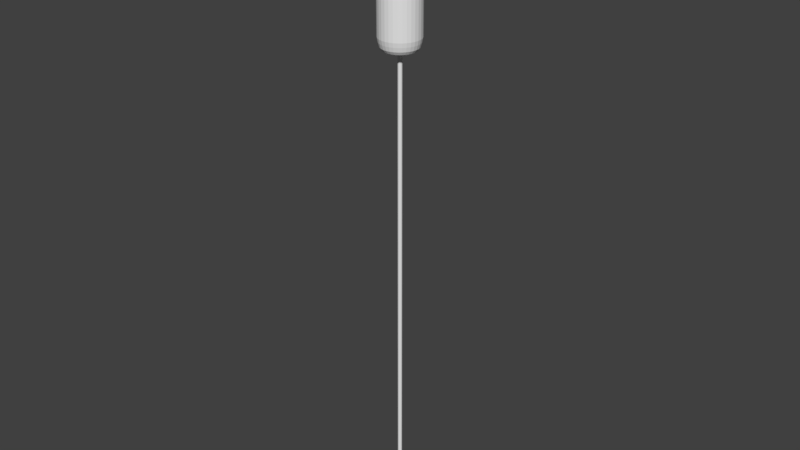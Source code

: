 # Source: light_bulbV4_longer_rigged.blend  (saved by Blender 2.79.0; exported with 4.5.12 LTS)
import bpy
from mathutils import Matrix  # noqa: F401  (used for matrix-valued properties, if any)

bpy.ops.wm.read_factory_settings(use_empty=True)
scene = bpy.context.scene
scene.name = 'Scene'

# ---- collections
col_collection_1 = bpy.data.collections.new('Collection 1'); scene.collection.children.link(col_collection_1)

# ---- world
world_world = bpy.data.worlds.new('World'); scene.world = world_world
world_world.color = (0.05088, 0.05088, 0.05088)
world_world.use_sun_shadow = False
world_world.sun_shadow_jitter_overblur = 0.0
world_world.cycles.sampling_method = 'MANUAL'

# ---- meshes
me_cylinder_001 = bpy.data.meshes.new('Cylinder.001')
me_cylinder_001.from_pydata([(0.0, 1.0, -1.0), (0.0, 1.0, 1.0), (0.1951, 0.9808, -1.0), (0.1951, 0.9808, 1.0), (0.3827, 0.9239, -1.0), (0.3827, 0.9239, 1.0), (0.5556, 0.8315, -1.0), (0.5556, 0.8315, 1.0), (0.7071, 0.7071, -1.0), (0.7071, 0.7071, 1.0), (0.8315, 0.5556, -1.0), (0.8315, 0.5556, 1.0), (0.9239, 0.3827, -1.0), (0.9239, 0.3827, 1.0), (0.9808, 0.1951, -1.0), (0.9808, 0.1951, 1.0), (1.0, 7.55e-08, -1.0), (1.0, 7.55e-08, 1.0), (0.9808, -0.1951, -1.0), (0.9808, -0.1951, 1.0), (0.9239, -0.3827, -1.0), (0.9239, -0.3827, 1.0), (0.8315, -0.5556, -1.0), (0.8315, -0.5556, 1.0), (0.7071, -0.7071, -1.0), (0.7071, -0.7071, 1.0), (0.5556, -0.8315, -1.0), (0.5556, -0.8315, 1.0), (0.3827, -0.9239, -1.0), (0.3827, -0.9239, 1.0), (0.1951, -0.9808, -1.0), (0.1951, -0.9808, 1.0), (-3.258e-07, -1.0, -1.0), (-3.258e-07, -1.0, 1.0), (-0.1951, -0.9808, -1.0), (-0.1951, -0.9808, 1.0), (-0.3827, -0.9239, -1.0), (-0.3827, -0.9239, 1.0), (-0.5556, -0.8315, -1.0), (-0.5556, -0.8315, 1.0), (-0.7071, -0.7071, -1.0), (-0.7071, -0.7071, 1.0), (-0.8315, -0.5556, -1.0), (-0.8315, -0.5556, 1.0), (-0.9239, -0.3827, -1.0), (-0.9239, -0.3827, 1.0), (-0.9808, -0.1951, -1.0), (-0.9808, -0.1951, 1.0), (-1.0, 9.656e-07, -1.0), (-1.0, 9.656e-07, 1.0), (-0.9808, 0.1951, -1.0), (-0.9808, 0.1951, 1.0), (-0.9239, 0.3827, -1.0), (-0.9239, 0.3827, 1.0), (-0.8315, 0.5556, -1.0), (-0.8315, 0.5556, 1.0), (-0.7071, 0.7071, -1.0), (-0.7071, 0.7071, 1.0), (-0.5556, 0.8315, -1.0), (-0.5556, 0.8315, 1.0), (-0.3827, 0.9239, -1.0), (-0.3827, 0.9239, 1.0), (-0.1951, 0.9808, -1.0), (-0.1951, 0.9808, 1.0), (6.117e-09, 0.9648, -1.21), (0.1882, 0.9462, -1.21), (0.3692, 0.8913, -1.21), (0.536, 0.8022, -1.21), (0.6822, 0.6822, -1.21), (0.8022, 0.536, -1.21), (0.8913, 0.3692, -1.21), (0.9462, 0.1882, -1.21), (0.9648, 7.995e-08, -1.21), (0.9462, -0.1882, -1.21), (0.8913, -0.3692, -1.21), (0.8022, -0.536, -1.21), (0.6822, -0.6822, -1.21), (0.536, -0.8022, -1.21), (0.3692, -0.8913, -1.21), (0.1882, -0.9462, -1.21), (-3.082e-07, -0.9648, -1.21), (-0.1882, -0.9462, -1.21), (-0.3692, -0.8913, -1.21), (-0.536, -0.8022, -1.21), (-0.6822, -0.6822, -1.21), (-0.8022, -0.536, -1.21), (-0.8913, -0.3692, -1.21), (-0.9462, -0.1882, -1.21), (-0.9648, 9.387e-07, -1.21), (-0.9462, 0.1882, -1.21), (-0.8913, 0.3692, -1.21), (-0.8022, 0.536, -1.21), (-0.6822, 0.6822, -1.21), (-0.536, 0.8022, -1.21), (-0.3692, 0.8913, -1.21), (-0.1882, 0.9462, -1.21), (1.148e-08, 0.9076, -1.42), (0.1771, 0.8902, -1.42), (0.3473, 0.8385, -1.42), (0.5042, 0.7547, -1.42), (0.6418, 0.6418, -1.42), (0.7547, 0.5042, -1.42), (0.8385, 0.3473, -1.42), (0.8902, 0.1771, -1.42), (0.9076, 9.393e-08, -1.42), (0.8902, -0.1771, -1.42), (0.8385, -0.3473, -1.42), (0.7547, -0.5042, -1.42), (0.6418, -0.6418, -1.42), (0.5042, -0.7547, -1.42), (0.3473, -0.8385, -1.42), (0.1771, -0.8902, -1.42), (-2.843e-07, -0.9076, -1.42), (-0.1771, -0.8902, -1.42), (-0.3473, -0.8385, -1.42), (-0.5043, -0.7547, -1.42), (-0.6418, -0.6418, -1.42), (-0.7547, -0.5042, -1.42), (-0.8385, -0.3473, -1.42), (-0.8902, -0.1771, -1.42), (-0.9076, 9.018e-07, -1.42), (-0.8902, 0.1771, -1.42), (-0.8385, 0.3473, -1.42), (-0.7547, 0.5043, -1.42), (-0.6418, 0.6418, -1.42), (-0.5042, 0.7547, -1.42), (-0.3473, 0.8385, -1.42), (-0.1771, 0.8902, -1.42), (2.529e-08, 0.8005, -1.568), (0.1562, 0.7851, -1.568), (0.3063, 0.7395, -1.568), (0.4447, 0.6656, -1.568), (0.566, 0.566, -1.568), (0.6656, 0.4447, -1.568), (0.7395, 0.3063, -1.568), (0.7851, 0.1562, -1.568), (0.8005, 1.204e-07, -1.568), (0.7851, -0.1562, -1.568), (0.7395, -0.3063, -1.568), (0.6656, -0.4447, -1.568), (0.566, -0.566, -1.568), (0.4447, -0.6656, -1.568), (0.3063, -0.7395, -1.568), (0.1562, -0.7851, -1.568), (-2.355e-07, -0.8005, -1.568), (-0.1562, -0.7851, -1.568), (-0.3063, -0.7395, -1.568), (-0.4447, -0.6656, -1.568), (-0.566, -0.566, -1.568), (-0.6656, -0.4447, -1.568), (-0.7395, -0.3063, -1.568), (-0.7851, -0.1562, -1.568), (-0.8005, 8.329e-07, -1.568), (-0.7851, 0.1562, -1.568), (-0.7395, 0.3063, -1.568), (-0.6656, 0.4447, -1.568), (-0.566, 0.566, -1.568), (-0.4447, 0.6656, -1.568), (-0.3063, 0.7395, -1.568), (-0.1562, 0.7851, -1.568), (4.497e-08, 0.5969, -1.667), (0.1165, 0.5855, -1.667), (0.2284, 0.5515, -1.667), (0.3316, 0.4963, -1.667), (0.4221, 0.4221, -1.667), (0.4963, 0.3316, -1.667), (0.5515, 0.2284, -1.667), (0.5855, 0.1165, -1.667), (0.5969, 1.679e-07, -1.667), (0.5855, -0.1165, -1.667), (0.5515, -0.2284, -1.667), (0.4963, -0.3316, -1.667), (0.4221, -0.4221, -1.667), (0.3316, -0.4963, -1.667), (0.2284, -0.5515, -1.667), (0.1165, -0.5855, -1.667), (-1.495e-07, -0.5969, -1.667), (-0.1165, -0.5855, -1.667), (-0.2284, -0.5515, -1.667), (-0.3316, -0.4963, -1.667), (-0.4221, -0.4221, -1.667), (-0.4963, -0.3316, -1.667), (-0.5515, -0.2284, -1.667), (-0.5855, -0.1165, -1.667), (-0.5969, 6.993e-07, -1.667), (-0.5855, 0.1165, -1.667), (-0.5515, 0.2284, -1.667), (-0.4963, 0.3316, -1.667), (-0.4221, 0.4221, -1.667), (-0.3316, 0.4963, -1.667), (-0.2284, 0.5515, -1.667), (-0.1165, 0.5855, -1.667), (7.912e-08, 0.3249, -1.741), (0.06339, 0.3187, -1.741), (0.1243, 0.3002, -1.741), (0.1805, 0.2702, -1.741), (0.2298, 0.2298, -1.741), (0.2702, 0.1805, -1.741), (0.3002, 0.1243, -1.741), (0.3187, 0.06339, -1.741), (0.3249, 2.247e-07, -1.741), (0.3187, -0.06339, -1.741), (0.3002, -0.1243, -1.741), (0.2702, -0.1805, -1.741), (0.2298, -0.2298, -1.741), (0.1805, -0.2702, -1.741), (0.1243, -0.3002, -1.741), (0.06339, -0.3187, -1.741), (-2.676e-08, -0.3249, -1.741), (-0.06339, -0.3187, -1.741), (-0.1243, -0.3002, -1.741), (-0.1805, -0.2702, -1.741), (-0.2298, -0.2298, -1.741), (-0.2702, -0.1805, -1.741), (-0.3002, -0.1243, -1.741), (-0.3187, -0.06339, -1.741), (-0.3249, 5.139e-07, -1.741), (-0.3187, 0.06339, -1.741), (-0.3002, 0.1243, -1.741), (-0.2702, 0.1805, -1.741), (-0.2298, 0.2298, -1.741), (-0.1805, 0.2702, -1.741), (-0.1243, 0.3002, -1.741), (-0.06339, 0.3187, -1.741)], [], [(0, 1, 3, 2), (2, 3, 5, 4), (4, 5, 7, 6), (6, 7, 9, 8), (8, 9, 11, 10), (10, 11, 13, 12), (12, 13, 15, 14), (14, 15, 17, 16), (16, 17, 19, 18), (18, 19, 21, 20), (20, 21, 23, 22), (22, 23, 25, 24), (24, 25, 27, 26), (26, 27, 29, 28), (28, 29, 31, 30), (30, 31, 33, 32), (32, 33, 35, 34), (34, 35, 37, 36), (36, 37, 39, 38), (38, 39, 41, 40), (40, 41, 43, 42), (42, 43, 45, 44), (44, 45, 47, 46), (46, 47, 49, 48), (48, 49, 51, 50), (50, 51, 53, 52), (52, 53, 55, 54), (54, 55, 57, 56), (56, 57, 59, 58), (58, 59, 61, 60), (60, 61, 63, 62), (62, 63, 1, 0), (10, 12, 70, 69), (91, 92, 124, 123), (28, 30, 79, 78), (46, 48, 88, 87), (2, 4, 66, 65), (20, 22, 75, 74), (38, 40, 84, 83), (56, 58, 93, 92), (12, 14, 71, 70), (30, 32, 80, 79), (48, 50, 89, 88), (4, 6, 67, 66), (22, 24, 76, 75), (40, 42, 85, 84), (58, 60, 94, 93), (14, 16, 72, 71), (32, 34, 81, 80), (50, 52, 90, 89), (6, 8, 68, 67), (24, 26, 77, 76), (42, 44, 86, 85), (60, 62, 95, 94), (16, 18, 73, 72), (34, 36, 82, 81), (52, 54, 91, 90), (8, 10, 69, 68), (26, 28, 78, 77), (44, 46, 87, 86), (0, 2, 65, 64), (62, 0, 64, 95), (18, 20, 74, 73), (36, 38, 83, 82), (54, 56, 92, 91), (126, 127, 159, 158), (78, 79, 111, 110), (65, 66, 98, 97), (92, 93, 125, 124), (79, 80, 112, 111), (66, 67, 99, 98), (93, 94, 126, 125), (80, 81, 113, 112), (67, 68, 100, 99), (94, 95, 127, 126), (81, 82, 114, 113), (68, 69, 101, 100), (95, 64, 96, 127), (82, 83, 115, 114), (69, 70, 102, 101), (83, 84, 116, 115), (70, 71, 103, 102), (84, 85, 117, 116), (71, 72, 104, 103), (85, 86, 118, 117), (72, 73, 105, 104), (86, 87, 119, 118), (73, 74, 106, 105), (87, 88, 120, 119), (74, 75, 107, 106), (88, 89, 121, 120), (75, 76, 108, 107), (89, 90, 122, 121), (76, 77, 109, 108), (90, 91, 123, 122), (77, 78, 110, 109), (64, 65, 97, 96), (148, 149, 181, 180), (113, 114, 146, 145), (100, 101, 133, 132), (127, 96, 128, 159), (114, 115, 147, 146), (101, 102, 134, 133), (115, 116, 148, 147), (102, 103, 135, 134), (116, 117, 149, 148), (103, 104, 136, 135), (117, 118, 150, 149), (104, 105, 137, 136), (118, 119, 151, 150), (105, 106, 138, 137), (119, 120, 152, 151), (106, 107, 139, 138), (120, 121, 153, 152), (107, 108, 140, 139), (121, 122, 154, 153), (108, 109, 141, 140), (122, 123, 155, 154), (109, 110, 142, 141), (96, 97, 129, 128), (123, 124, 156, 155), (110, 111, 143, 142), (97, 98, 130, 129), (124, 125, 157, 156), (111, 112, 144, 143), (98, 99, 131, 130), (125, 126, 158, 157), (112, 113, 145, 144), (99, 100, 132, 131), (183, 184, 216, 215), (135, 136, 168, 167), (149, 150, 182, 181), (136, 137, 169, 168), (150, 151, 183, 182), (137, 138, 170, 169), (151, 152, 184, 183), (138, 139, 171, 170), (152, 153, 185, 184), (139, 140, 172, 171), (153, 154, 186, 185), (140, 141, 173, 172), (154, 155, 187, 186), (141, 142, 174, 173), (128, 129, 161, 160), (155, 156, 188, 187), (142, 143, 175, 174), (129, 130, 162, 161), (156, 157, 189, 188), (143, 144, 176, 175), (130, 131, 163, 162), (157, 158, 190, 189), (144, 145, 177, 176), (131, 132, 164, 163), (158, 159, 191, 190), (145, 146, 178, 177), (132, 133, 165, 164), (159, 128, 160, 191), (146, 147, 179, 178), (133, 134, 166, 165), (147, 148, 180, 179), (134, 135, 167, 166), (192, 193, 194, 195, 196, 197, 198, 199, 200, 201, 202, 203, 204, 205, 206, 207, 208, 209, 210, 211, 212, 213, 214, 215, 216, 217, 218, 219, 220, 221, 222, 223), (170, 171, 203, 202), (184, 185, 217, 216), (171, 172, 204, 203), (185, 186, 218, 217), (172, 173, 205, 204), (186, 187, 219, 218), (173, 174, 206, 205), (160, 161, 193, 192), (187, 188, 220, 219), (174, 175, 207, 206), (161, 162, 194, 193), (188, 189, 221, 220), (175, 176, 208, 207), (162, 163, 195, 194), (189, 190, 222, 221), (176, 177, 209, 208), (163, 164, 196, 195), (190, 191, 223, 222), (177, 178, 210, 209), (164, 165, 197, 196), (191, 160, 192, 223), (178, 179, 211, 210), (165, 166, 198, 197), (179, 180, 212, 211), (166, 167, 199, 198), (180, 181, 213, 212), (167, 168, 200, 199), (181, 182, 214, 213), (168, 169, 201, 200), (182, 183, 215, 214), (169, 170, 202, 201)])
me_cylinder_001.materials.append(None)
me_cylinder_001.use_remesh_preserve_volume = False
me_cylinder_001.use_remesh_preserve_attributes = False
me_cylinder_001.use_mirror_vertex_groups = False
me_cylinder_001.update()
me_circle_001 = bpy.data.meshes.new('Circle.001')
me_circle_001.from_pydata([(0.0, -0.2906, 0.0), (-0.9511, -0.9816, 0.0), (-0.5878, -2.1, 0.0), (0.5878, -2.1, 0.0), (0.9511, -0.9816, 0.0)], [(1, 0), (2, 1), (3, 2), (4, 3), (0, 4)], [])
me_circle_001.materials.append(None)
me_circle_001.materials.append(None)
me_circle_001.use_remesh_preserve_volume = False
me_circle_001.use_remesh_preserve_attributes = False
me_circle_001.use_mirror_vertex_groups = False
me_circle_001.update()
me_cube_001 = bpy.data.meshes.new('Cube.001')
me_cube_001.from_pydata([(-0.9461, -0.4734, -4.072), (-0.2315, -0.4734, 2.281), (-0.9461, 0.4744, -4.072), (-0.9461, 0.4744, 3.001), (0.9461, -0.4734, -4.072), (0.2315, -0.4734, 2.281), (0.9461, 0.4744, -4.072), (0.9461, 0.4744, 3.001), (-0.2315, -0.4734, 1.72), (-0.9461, 0.4744, 1.0), (0.9461, 0.4744, 1.0), (0.2315, -0.4734, 1.72), (-0.2912, -0.2912, 3.001), (-0.2912, 0.2912, 3.001), (0.2912, -0.2912, 3.001), (0.2912, 0.2912, 3.001), (-0.2912, -0.2912, 5.625), (-0.2912, 0.2912, 5.625), (0.2912, -0.2912, 5.625), (0.2912, 0.2912, 5.625), (-0.6037, -0.6037, 5.625), (-0.6037, 0.6037, 5.625), (0.6037, -0.6037, 5.625), (0.6037, 0.6037, 5.625), (-0.6037, -0.6037, 6.032), (-0.6037, 0.6037, 6.032), (0.6037, -0.6037, 6.032), (0.6037, 0.6037, 6.032), (-0.9461, -0.4734, 1.0), (-0.9461, -0.4734, 3.001), (0.9461, -0.4734, 3.001), (0.9461, -0.4734, 1.0), (-0.2315, 0.4765, 2.281), (0.2315, 0.4765, 2.281), (-0.2315, 0.4765, 1.72), (0.2315, 0.4765, 1.72), (-0.9461, 0.4744, -4.065), (0.9461, 0.4744, -4.065), (0.9461, -0.4734, -4.065), (-0.9461, -0.4734, -4.065), (-0.9461, -0.4734, -4.052), (-0.9461, 0.4744, -4.052), (0.9461, 0.4744, -4.052), (0.9461, -0.4734, -4.052)], [], [(28, 29, 3, 9), (10, 7, 30, 31), (11, 5, 33, 35), (7, 3, 13, 15), (43, 31, 28, 40), (42, 10, 31, 43), (41, 9, 10, 42), (40, 28, 9, 41), (12, 14, 18, 16), (30, 7, 15, 14), (3, 29, 12, 13), (29, 30, 14, 12), (19, 17, 21, 23), (15, 13, 17, 19), (14, 15, 19, 18), (13, 12, 16, 17), (22, 23, 27, 26), (18, 19, 23, 22), (17, 16, 20, 21), (16, 18, 22, 20), (27, 25, 24, 26), (21, 20, 24, 25), (20, 22, 26, 24), (23, 21, 25, 27), (8, 1, 29, 28), (1, 5, 30, 29), (5, 11, 31, 30), (11, 8, 28, 31), (1, 8, 34, 32), (8, 11, 35, 34), (5, 1, 32, 33), (3, 32, 34, 9), (9, 34, 35, 10), (10, 35, 33, 7), (3, 7, 33, 32), (2, 6, 4, 0), (0, 39, 36, 2), (2, 36, 37, 6), (6, 37, 38, 4), (4, 38, 39, 0), (39, 40, 41, 36), (36, 41, 42, 37), (37, 42, 43, 38), (38, 43, 40, 39)])
me_cube_001.use_remesh_preserve_volume = False
me_cube_001.use_remesh_preserve_attributes = False
me_cube_001.use_mirror_vertex_groups = False
me_cube_001.update()
me_cylinder = bpy.data.meshes.new('Cylinder')
me_cylinder.from_pydata([(-2.044e-09, 1.018, 0.9501), (0.1986, 0.9984, 0.9501), (0.3896, 0.9405, 0.9501), (0.5656, 0.8464, 0.9501), (0.7198, 0.7198, 0.9501), (0.8464, 0.5656, 0.9501), (0.9405, 0.3896, 0.9501), (0.9984, 0.1986, 0.9501), (1.018, 7.17e-08, 0.9501), (0.9984, -0.1986, 0.9501), (0.9405, -0.3896, 0.9501), (0.8464, -0.5656, 0.9501), (0.7198, -0.7198, 0.9501), (0.5656, -0.8464, 0.9501), (0.3896, -0.9405, 0.9501), (0.1986, -0.9984, 0.9501), (-3.337e-07, -1.018, 0.9501), (-0.1986, -0.9984, 0.9501), (-0.3896, -0.9405, 0.9501), (-0.5656, -0.8464, 0.9501), (-0.7198, -0.7198, 0.9501), (-0.8464, -0.5656, 0.9501), (-0.9405, -0.3896, 0.9501), (-0.9984, -0.1986, 0.9501), (-1.018, 9.778e-07, 0.9501), (-0.9984, 0.1986, 0.9501), (-0.9405, 0.3896, 0.9501), (-0.8464, 0.5656, 0.9501), (-0.7198, 0.7198, 0.9501), (-0.5656, 0.8464, 0.9501), (-0.3896, 0.9405, 0.9501), (-0.1986, 0.9984, 0.9501), (4.466e-08, 0.5338, -0.5674), (0.1041, 0.5235, -0.5674), (0.2043, 0.4932, -0.5674), (0.2966, 0.4438, -0.5674), (0.3774, 0.3774, -0.5674), (0.4438, 0.2966, -0.5674), (0.4932, 0.2043, -0.5674), (0.5235, 0.1041, -0.5674), (0.5338, 1.868e-07, -0.5674), (0.5235, -0.1041, -0.5674), (0.4932, -0.2043, -0.5674), (0.4438, -0.2966, -0.5674), (0.3774, -0.3774, -0.5674), (0.2966, -0.4438, -0.5674), (0.2043, -0.4932, -0.5674), (0.1041, -0.5235, -0.5674), (-1.293e-07, -0.5338, -0.5674), (-0.1041, -0.5235, -0.5674), (-0.2043, -0.4932, -0.5674), (-0.2966, -0.4438, -0.5674), (-0.3774, -0.3774, -0.5674), (-0.4438, -0.2966, -0.5674), (-0.4932, -0.2043, -0.5674), (-0.5235, -0.1041, -0.5674), (-0.5338, 6.619e-07, -0.5674), (-0.5235, 0.1041, -0.5674), (-0.4932, 0.2043, -0.5674), (-0.4438, 0.2966, -0.5674), (-0.3774, 0.3774, -0.5674), (-0.2966, 0.4438, -0.5674), (-0.2043, 0.4932, -0.5674), (-0.1041, 0.5235, -0.5674), (5.265e-08, 0.4127, -0.7669), (0.08051, 0.4048, -0.7669), (0.1579, 0.3813, -0.7669), (0.2293, 0.3431, -0.7669), (0.2918, 0.2918, -0.7669), (0.3431, 0.2293, -0.7669), (0.3813, 0.1579, -0.7669), (0.4048, 0.08051, -0.7669), (0.4127, 2.159e-07, -0.7669), (0.4048, -0.08051, -0.7669), (0.3813, -0.1579, -0.7669), (0.3431, -0.2293, -0.7669), (0.2918, -0.2918, -0.7669), (0.2293, -0.3431, -0.7669), (0.1579, -0.3813, -0.7669), (0.08051, -0.4048, -0.7669), (-8.182e-08, -0.4127, -0.7669), (-0.08051, -0.4048, -0.7669), (-0.1579, -0.3813, -0.7669), (-0.2293, -0.3431, -0.7669), (-0.2918, -0.2918, -0.7669), (-0.3431, -0.2293, -0.7669), (-0.3813, -0.1579, -0.7669), (-0.4048, -0.08051, -0.7669), (-0.4127, 5.833e-07, -0.7669), (-0.4048, 0.08051, -0.7669), (-0.3813, 0.1579, -0.7669), (-0.3431, 0.2293, -0.7669), (-0.2918, 0.2918, -0.7669), (-0.2293, 0.3431, -0.7669), (-0.1579, 0.3813, -0.7669), (-0.08051, 0.4048, -0.7669), (0.6629, -0.6629, 0.7421), (-0.7795, 0.5209, 0.7421), (0.3588, -0.8662, 0.7421), (0.1829, 0.9195, 0.7421), (-0.6629, 0.6629, 0.7421), (0.1829, -0.9195, 0.7421), (0.3588, 0.8662, 0.7421), (-0.5209, 0.7795, 0.7421), (-2.971e-07, -0.9375, 0.7421), (0.5209, 0.7795, 0.7421), (-0.3588, 0.8662, 0.7421), (-0.1829, -0.9195, 0.7421), (0.6629, 0.6629, 0.7421), (-0.1829, 0.9195, 0.7421), (8.387e-09, 0.9375, 0.7421), (-0.3588, -0.8662, 0.7421), (0.7795, 0.5209, 0.7421), (-0.5209, -0.7795, 0.7421), (0.8662, 0.3588, 0.7421), (-0.6629, -0.6629, 0.7421), (0.9195, 0.1829, 0.7421), (-0.7795, -0.5209, 0.7421), (0.9375, 8.752e-08, 0.7421), (-0.8662, -0.3588, 0.7421), (0.9195, -0.1829, 0.7421), (-0.9195, -0.1829, 0.7421), (0.8662, -0.3588, 0.7421), (0.7795, -0.5209, 0.7421), (-0.9375, 9.22e-07, 0.7421), (-0.9195, 0.1829, 0.7421), (-0.8662, 0.3588, 0.7421), (0.5209, -0.7795, 0.7421), (-4.795e-10, 1.006, 0.9242), (0.1962, 0.9866, 0.9242), (0.3849, 0.9293, 0.9242), (0.5589, 0.8364, 0.9242), (0.7113, 0.7113, 0.9242), (0.8364, 0.5589, 0.9242), (0.9293, 0.3849, 0.9242), (0.9866, 0.1962, 0.9242), (1.006, 7.407e-08, 0.9242), (0.9866, -0.1962, 0.9242), (0.9293, -0.3849, 0.9242), (0.8364, -0.5589, 0.9242), (0.7113, -0.7113, 0.9242), (0.5589, -0.8364, 0.9242), (0.3849, -0.9293, 0.9242), (0.1962, -0.9866, 0.9242), (-3.282e-07, -1.006, 0.9242), (-0.1962, -0.9866, 0.9242), (-0.3849, -0.9293, 0.9242), (-0.5589, -0.8364, 0.9242), (-0.7113, -0.7113, 0.9242), (-0.8364, -0.5589, 0.9242), (-0.9293, -0.3849, 0.9242), (-0.9866, -0.1962, 0.9242), (-1.006, 9.694e-07, 0.9242), (-0.9866, 0.1962, 0.9242), (-0.9293, 0.3849, 0.9242), (-0.8364, 0.5589, 0.9242), (-0.7113, 0.7113, 0.9242), (-0.5589, 0.8364, 0.9242), (-0.3849, 0.9293, 0.9242), (-0.1962, 0.9866, 0.9242), (0.185, 0.9303, 0.801), (0.363, 0.8763, 0.801), (0.527, 0.7887, 0.801), (0.6707, 0.6707, 0.801), (0.7887, 0.527, 0.801), (0.8763, 0.363, 0.801), (0.9303, 0.185, 0.801), (0.9485, 8.536e-08, 0.801), (0.9303, -0.185, 0.801), (0.8763, -0.363, 0.801), (0.7887, -0.527, 0.801), (0.6707, -0.6707, 0.801), (0.527, -0.7887, 0.801), (0.363, -0.8763, 0.801), (0.185, -0.9303, 0.801), (-3.021e-07, -0.9485, 0.801), (-0.185, -0.9303, 0.801), (-0.363, -0.8763, 0.801), (-0.527, -0.7887, 0.801), (-0.6707, -0.6707, 0.801), (-0.7887, -0.527, 0.801), (-0.8763, -0.363, 0.801), (-0.9303, -0.185, 0.801), (-0.9485, 9.296e-07, 0.801), (-0.9303, 0.185, 0.801), (-0.8763, 0.363, 0.801), (-0.7887, 0.527, 0.801), (-0.6707, 0.6707, 0.801), (-0.527, 0.7887, 0.801), (-0.363, 0.8763, 0.801), (-0.185, 0.9303, 0.801), (6.963e-09, 0.9485, 0.801), (8.387e-09, 0.9375, -0.2556), (0.7795, -0.5209, -0.2556), (-0.9195, 0.1829, -0.2556), (0.6629, -0.6629, -0.2556), (-0.7795, 0.5209, -0.2556), (0.3588, -0.8662, -0.2556), (0.1829, 0.9195, -0.2556), (-0.6629, 0.6629, -0.2556), (0.1829, -0.9195, -0.2556), (0.3588, 0.8662, -0.2556), (-0.5209, 0.7795, -0.2556), (-2.971e-07, -0.9375, -0.2556), (0.5209, 0.7795, -0.2556), (-0.3588, 0.8662, -0.2556), (-0.1829, -0.9195, -0.2556), (0.6629, 0.6629, -0.2556), (-0.1829, 0.9195, -0.2556), (-0.3588, -0.8662, -0.2556), (0.7795, 0.5209, -0.2556), (-0.5209, -0.7795, -0.2556), (0.8662, 0.3588, -0.2556), (-0.6629, -0.6629, -0.2556), (0.9195, 0.1829, -0.2556), (-0.7795, -0.5209, -0.2556), (0.9375, 8.752e-08, -0.2556), (-0.8662, -0.3588, -0.2556), (0.9195, -0.1829, -0.2556), (-0.9195, -0.1829, -0.2556), (0.8662, -0.3588, -0.2556), (-0.9375, 9.22e-07, -0.2556), (-0.8662, 0.3588, -0.2556), (0.5209, -0.7795, -0.2556), (-0.344, 0.8305, -0.3274), (0.4994, 0.7474, -0.3274), (0.344, 0.8305, -0.3274), (0.7474, -0.4994, -0.3274), (0.8305, -0.344, -0.3274), (0.1754, 0.8816, -0.3274), (-0.7474, 0.4994, -0.3274), (-0.8305, 0.344, -0.3274), (-0.1754, -0.8816, -0.3274), (-0.8816, 0.1754, -0.3274), (-0.8989, 8.97e-07, -0.3274), (0.1754, -0.8816, -0.3274), (1.222e-08, 0.8989, -0.3274), (0.344, -0.8305, -0.3274), (-0.8816, -0.1754, -0.3274), (0.7474, 0.4994, -0.3274), (0.6356, -0.6356, -0.3274), (-0.4994, 0.7474, -0.3274), (-0.6356, -0.6356, -0.3274), (-0.1754, 0.8816, -0.3274), (0.8305, 0.344, -0.3274), (0.8989, 9.687e-08, -0.3274), (0.8816, -0.1754, -0.3274), (-0.6356, 0.6356, -0.3274), (0.4994, -0.7474, -0.3274), (-2.807e-07, -0.8989, -0.3274), (-0.4994, -0.7474, -0.3274), (-0.8305, -0.344, -0.3274), (0.8816, 0.1754, -0.3274), (-0.344, -0.8305, -0.3274), (0.6356, 0.6356, -0.3274), (-0.7474, -0.4994, -0.3274), (-0.2732, 0.6596, -0.5344), (0.3967, 0.5937, -0.5344), (0.2732, 0.6596, -0.5344), (0.5937, -0.3967, -0.5344), (0.6596, -0.2732, -0.5344), (0.1393, 0.7003, -0.5344), (-0.5937, 0.3967, -0.5344), (-0.6596, 0.2732, -0.5344), (-0.1393, -0.7003, -0.5344), (-0.7003, 0.1393, -0.5344), (-0.714, 7.772e-07, -0.5344), (0.1393, -0.7003, -0.5344), (3.054e-08, 0.714, -0.5344), (0.2732, -0.6596, -0.5344), (-0.7003, -0.1393, -0.5344), (0.5937, 0.3967, -0.5344), (0.5049, -0.5049, -0.5344), (-0.3967, 0.5937, -0.5344), (-0.5049, -0.5049, -0.5344), (0.6596, 0.2732, -0.5344), (0.714, 1.416e-07, -0.5344), (0.7003, -0.1393, -0.5344), (-0.5049, 0.5049, -0.5344), (-2.021e-07, -0.714, -0.5344), (-0.3967, -0.5937, -0.5344), (0.7003, 0.1393, -0.5344), (-0.2732, -0.6596, -0.5344), (-0.5937, -0.3967, -0.5344), (-0.1393, 0.7003, -0.5344), (0.3967, -0.5937, -0.5344), (-0.6596, -0.2732, -0.5344), (0.5049, 0.5049, -0.5344), (-0.436, 0.2914, -0.5828), (-0.4845, 0.2007, -0.5828), (-0.5143, 0.1023, -0.5828), (-0.5244, 6.559e-07, -0.5828), (-0.5143, -0.1023, -0.5828), (0.5244, 1.891e-07, -0.5828), (0.5143, 0.1023, -0.5828), (0.3708, 0.3708, -0.5828), (0.2914, 0.436, -0.5828), (-0.4845, -0.2007, -0.5828), (-1.256e-07, -0.5244, -0.5828), (0.1023, -0.5143, -0.5828), (0.4845, 0.2007, -0.5828), (0.436, 0.2914, -0.5828), (-0.436, -0.2914, -0.5828), (-0.3708, -0.3708, -0.5828), (-0.2007, 0.4845, -0.5828), (-0.2914, 0.436, -0.5828), (-0.2914, -0.436, -0.5828), (-0.2007, -0.4845, -0.5828), (4.528e-08, 0.5244, -0.5828), (-0.1023, 0.5143, -0.5828), (-0.1023, -0.5143, -0.5828), (0.3708, -0.3708, -0.5828), (0.436, -0.2914, -0.5828), (0.2007, -0.4845, -0.5828), (0.2914, -0.436, -0.5828), (0.4845, -0.2007, -0.5828), (0.2007, 0.4845, -0.5828), (0.1023, 0.5143, -0.5828), (0.5143, -0.1023, -0.5828), (-0.3708, 0.3708, -0.5828), (-0.5084, -0.2106, -0.5674), (-0.4576, -0.3057, -0.5674), (-0.1074, -0.5398, -0.5674), (-1.359e-07, -0.5503, -0.5674), (-0.5503, 6.725e-07, -0.5674), (-0.5398, -0.1074, -0.5674), (0.1074, -0.5398, -0.5674), (0.2106, -0.5084, -0.5674), (-0.3891, 0.3891, -0.5674), (-0.4576, 0.3057, -0.5674), (0.3891, 0.3891, -0.5674), (0.3057, 0.4576, -0.5674), (0.3057, -0.4576, -0.5674), (0.3891, -0.3891, -0.5674), (0.5084, -0.2106, -0.5674), (0.5398, -0.1074, -0.5674), (0.5084, 0.2106, -0.5674), (0.4576, 0.3057, -0.5674), (0.4576, -0.3057, -0.5674), (0.5503, 1.826e-07, -0.5674), (0.5398, 0.1074, -0.5674), (-0.2106, -0.5084, -0.5674), (-0.2106, 0.5084, -0.5674), (-0.3057, 0.4576, -0.5674), (0.1074, 0.5398, -0.5674), (4.343e-08, 0.5503, -0.5674), (-0.1074, 0.5398, -0.5674), (0.2106, 0.5084, -0.5674), (-0.5084, 0.2106, -0.5674), (-0.5398, 0.1074, -0.5674), (-0.3891, -0.3891, -0.5674), (-0.3057, -0.4576, -0.5674), (-0.5431, -0.3629, -0.5674), (-1.77e-07, -0.6532, -0.5674), (-0.6406, -0.1274, -0.5674), (0.25, -0.6035, -0.5674), (-0.5431, 0.3629, -0.5674), (0.3629, 0.5431, -0.5674), (0.4619, -0.4619, -0.5674), (0.6406, -0.1274, -0.5674), (0.5431, 0.3629, -0.5674), (0.6532, 1.567e-07, -0.5674), (-0.3629, 0.5431, -0.5674), (3.579e-08, 0.6532, -0.5674), (0.25, 0.6035, -0.5674), (-0.6406, 0.1274, -0.5674), (-0.4619, -0.4619, -0.5674), (-0.3629, -0.5431, -0.5674), (-0.6035, -0.25, -0.5674), (-0.1274, -0.6406, -0.5674), (-0.6532, 7.381e-07, -0.5674), (0.1274, -0.6406, -0.5674), (-0.4619, 0.4619, -0.5674), (0.4619, 0.4619, -0.5674), (0.3629, -0.5431, -0.5674), (0.6035, -0.25, -0.5674), (0.6035, 0.25, -0.5674), (0.5431, -0.3629, -0.5674), (0.6406, 0.1274, -0.5674), (-0.25, -0.6035, -0.5674), (-0.25, 0.6035, -0.5674), (0.1274, 0.6406, -0.5674), (-0.1274, 0.6406, -0.5674), (-0.6035, 0.25, -0.5674), (-0.3464, 0.2315, -0.7605), (-0.4166, 5.858e-07, -0.7605), (0.4166, 2.15e-07, -0.7605), (0.2946, 0.2946, -0.7605), (-8.335e-08, -0.4166, -0.7605), (0.3849, 0.1594, -0.7605), (-0.3464, -0.2315, -0.7605), (-0.1594, 0.3849, -0.7605), (-0.2315, -0.3464, -0.7605), (5.239e-08, 0.4166, -0.7605), (-0.08128, -0.4086, -0.7605), (0.2946, -0.2946, -0.7605), (0.1594, 0.3849, -0.7605), (0.4086, -0.08128, -0.7605), (-0.2946, 0.2946, -0.7605), (-0.3849, 0.1594, -0.7605), (-0.4086, 0.08128, -0.7605), (-0.4086, -0.08128, -0.7605), (0.4086, 0.08128, -0.7605), (0.2315, 0.3464, -0.7605), (-0.3849, -0.1594, -0.7605), (0.08128, -0.4086, -0.7605), (0.3464, 0.2315, -0.7605), (-0.2946, -0.2946, -0.7605), (-0.2315, 0.3464, -0.7605), (-0.1594, -0.3849, -0.7605), (-0.08128, 0.4086, -0.7605), (0.3464, -0.2315, -0.7605), (0.1594, -0.3849, -0.7605), (0.2315, -0.3464, -0.7605), (0.3849, -0.1594, -0.7605), (0.08128, 0.4086, -0.7605), (-0.3879, 0.1607, -0.7551), (-0.4118, 0.08191, -0.7551), (-0.4118, -0.08191, -0.7551), (0.4118, 0.08191, -0.7551), (0.2333, 0.3491, -0.7551), (-0.3879, -0.1607, -0.7551), (0.08191, -0.4118, -0.7551), (0.3491, 0.2333, -0.7551), (-0.2969, -0.2969, -0.7551), (-0.2333, 0.3491, -0.7551), (-0.1607, -0.3879, -0.7551), (-0.08191, 0.4118, -0.7551), (0.3491, -0.2333, -0.7551), (0.1607, -0.3879, -0.7551), (0.2333, -0.3491, -0.7551), (0.3879, -0.1607, -0.7551), (0.08191, 0.4118, -0.7551), (-0.3491, 0.2333, -0.7551), (-0.4199, 5.879e-07, -0.7551), (0.4199, 2.142e-07, -0.7551), (0.2969, 0.2969, -0.7551), (-8.463e-08, -0.4199, -0.7551), (0.3879, 0.1607, -0.7551), (-0.3491, -0.2333, -0.7551), (-0.1607, 0.3879, -0.7551), (-0.2333, -0.3491, -0.7551), (5.218e-08, 0.4199, -0.7551), (-0.08191, -0.4118, -0.7551), (0.2969, -0.2969, -0.7551), (0.1607, 0.3879, -0.7551), (0.4118, -0.08191, -0.7551), (-0.2969, 0.2969, -0.7551), (-0.1829, 0.9195, -0.2758), (-0.1818, 0.9141, -0.2903), (-0.1828, 0.9188, -0.2808), (-0.1824, 0.9168, -0.2861), (-0.3588, 0.8662, -0.2758), (-0.3567, 0.861, -0.2903), (-0.3585, 0.8655, -0.2808), (-0.3577, 0.8636, -0.2861), (-0.5209, 0.7795, -0.2758), (-0.5178, 0.7749, -0.2903), (-0.5205, 0.7789, -0.2808), (-0.5193, 0.7772, -0.2861), (-0.6629, 0.6629, -0.2758), (-0.659, 0.659, -0.2903), (-0.6624, 0.6624, -0.2808), (-0.661, 0.661, -0.2861), (-0.7795, 0.5209, -0.2758), (-0.7749, 0.5178, -0.2903), (-0.7789, 0.5205, -0.2808), (-0.7772, 0.5193, -0.2861), (-0.8662, 0.3588, -0.2758), (-0.861, 0.3567, -0.2903), (-0.8655, 0.3585, -0.2808), (-0.8636, 0.3577, -0.2861), (-0.9195, 0.1829, -0.2758), (-0.9141, 0.1818, -0.2903), (-0.9188, 0.1828, -0.2808), (-0.9168, 0.1824, -0.2861), (-0.9375, 9.22e-07, -0.2758), (-0.932, 9.184e-07, -0.2903), (-0.9368, 9.215e-07, -0.2808), (-0.9348, 9.202e-07, -0.2861), (-0.9195, -0.1829, -0.2758), (-0.9141, -0.1818, -0.2903), (-0.9188, -0.1828, -0.2808), (-0.9168, -0.1824, -0.2861), (-0.8662, -0.3588, -0.2758), (-0.861, -0.3567, -0.2903), (-0.8655, -0.3585, -0.2808), (-0.8636, -0.3577, -0.2861), (-0.7795, -0.5209, -0.2758), (-0.7749, -0.5178, -0.2903), (-0.7789, -0.5205, -0.2808), (-0.7772, -0.5193, -0.2861), (-0.6629, -0.6629, -0.2758), (-0.659, -0.659, -0.2903), (-0.6624, -0.6624, -0.2808), (-0.661, -0.661, -0.2861), (-0.5209, -0.7795, -0.2758), (-0.5178, -0.7749, -0.2903), (-0.5205, -0.7789, -0.2808), (-0.5193, -0.7772, -0.2861), (-0.3588, -0.8662, -0.2758), (-0.3567, -0.861, -0.2903), (-0.3585, -0.8655, -0.2808), (-0.3577, -0.8636, -0.2861), (-0.1829, -0.9195, -0.2758), (-0.1818, -0.9141, -0.2903), (-0.1828, -0.9188, -0.2808), (-0.1824, -0.9168, -0.2861), (-2.971e-07, -0.9375, -0.2758), (-2.947e-07, -0.932, -0.2903), (-2.968e-07, -0.9368, -0.2808), (-2.959e-07, -0.9348, -0.2861), (0.1829, -0.9195, -0.2758), (0.1818, -0.9141, -0.2903), (0.1828, -0.9188, -0.2808), (0.1824, -0.9168, -0.2861), (0.3588, -0.8662, -0.2758), (0.3567, -0.861, -0.2903), (0.3585, -0.8655, -0.2808), (0.3577, -0.8636, -0.2861), (0.5209, -0.7795, -0.2758), (0.5178, -0.7749, -0.2903), (0.5205, -0.7789, -0.2808), (0.5193, -0.7772, -0.2861), (0.6629, -0.6629, -0.2758), (0.659, -0.659, -0.2903), (0.6624, -0.6624, -0.2808), (0.661, -0.661, -0.2861), (0.7795, -0.5209, -0.2758), (0.7749, -0.5178, -0.2903), (0.7789, -0.5205, -0.2808), (0.7772, -0.5193, -0.2861), (0.8662, -0.3588, -0.2758), (0.861, -0.3567, -0.2903), (0.8655, -0.3585, -0.2808), (0.8636, -0.3577, -0.2861), (0.9195, -0.1829, -0.2758), (0.9141, -0.1818, -0.2903), (0.9188, -0.1828, -0.2808), (0.9168, -0.1824, -0.2861), (0.9375, 8.752e-08, -0.2758), (0.932, 8.887e-08, -0.2903), (0.9368, 8.77e-08, -0.2808), (0.9348, 8.82e-08, -0.2861), (0.9195, 0.1829, -0.2758), (0.9141, 0.1818, -0.2903), (0.9188, 0.1828, -0.2808), (0.9168, 0.1824, -0.2861), (0.8662, 0.3588, -0.2758), (0.861, 0.3567, -0.2903), (0.8655, 0.3585, -0.2808), (0.8636, 0.3577, -0.2861), (0.7795, 0.5209, -0.2758), (0.7749, 0.5178, -0.2903), (0.7789, 0.5205, -0.2808), (0.7772, 0.5193, -0.2861), (0.6629, 0.6629, -0.2758), (0.659, 0.659, -0.2903), (0.6624, 0.6624, -0.2808), (0.661, 0.661, -0.2861), (0.5209, 0.7795, -0.2758), (0.5178, 0.7749, -0.2903), (0.5205, 0.7789, -0.2808), (0.5193, 0.7772, -0.2861), (0.3588, 0.8662, -0.2758), (0.3567, 0.861, -0.2903), (0.3585, 0.8655, -0.2808), (0.3577, 0.8636, -0.2861), (0.1829, 0.9195, -0.2758), (0.1818, 0.9141, -0.2903), (0.1828, 0.9188, -0.2808), (0.1824, 0.9168, -0.2861), (8.937e-09, 0.932, -0.2903), (8.387e-09, 0.9375, -0.2758), (8.662e-09, 0.9348, -0.2861), (8.462e-09, 0.9368, -0.2808), (3.288e-08, 0.6904, -0.5608), (3.412e-08, 0.6756, -0.5674), (3.326e-08, 0.6862, -0.5641), (3.371e-08, 0.6809, -0.5665), (0.1318, 0.6626, -0.5674), (0.1347, 0.6771, -0.5608), (0.1328, 0.6678, -0.5665), (0.1339, 0.6731, -0.5641), (0.2586, 0.6242, -0.5674), (0.2642, 0.6378, -0.5608), (0.2606, 0.629, -0.5665), (0.2626, 0.634, -0.5641), (0.3836, 0.574, -0.5608), (0.3754, 0.5618, -0.5674), (0.3813, 0.5706, -0.5641), (0.3783, 0.5661, -0.5665), (0.4777, 0.4777, -0.5674), (0.4882, 0.4882, -0.5608), (0.4814, 0.4814, -0.5665), (0.4853, 0.4853, -0.5641), (0.574, 0.3836, -0.5608), (0.5618, 0.3754, -0.5674), (0.5706, 0.3813, -0.5641), (0.5661, 0.3783, -0.5665), (0.6242, 0.2586, -0.5674), (0.6378, 0.2642, -0.5608), (0.629, 0.2606, -0.5665), (0.634, 0.2626, -0.5641), (0.6771, 0.1347, -0.5608), (0.6626, 0.1318, -0.5674), (0.6731, 0.1339, -0.5641), (0.6678, 0.1328, -0.5665), (0.6756, 1.51e-07, -0.5674), (0.6904, 1.474e-07, -0.5608), (0.6809, 1.497e-07, -0.5665), (0.6862, 1.484e-07, -0.5641), (0.6771, -0.1347, -0.5608), (0.6626, -0.1318, -0.5674), (0.6731, -0.1339, -0.5641), (0.6678, -0.1328, -0.5665), (0.6242, -0.2586, -0.5674), (0.6378, -0.2642, -0.5608), (0.629, -0.2606, -0.5665), (0.634, -0.2626, -0.5641), (0.574, -0.3836, -0.5608), (0.5618, -0.3754, -0.5674), (0.5706, -0.3813, -0.5641), (0.5661, -0.3783, -0.5665), (0.4777, -0.4777, -0.5674), (0.4882, -0.4882, -0.5608), (0.4814, -0.4814, -0.5665), (0.4853, -0.4853, -0.5641), (0.3836, -0.574, -0.5608), (0.3754, -0.5618, -0.5674), (0.3813, -0.5706, -0.5641), (0.3783, -0.5661, -0.5665), (0.2586, -0.6242, -0.5674), (0.2642, -0.6378, -0.5608), (0.2606, -0.629, -0.5665), (0.2626, -0.634, -0.5641), (0.1347, -0.6771, -0.5608), (0.1318, -0.6626, -0.5674), (0.1339, -0.6731, -0.5641), (0.1328, -0.6678, -0.5665), (-1.86e-07, -0.6756, -0.5674), (-1.921e-07, -0.6904, -0.5608), (-1.881e-07, -0.6809, -0.5665), (-1.903e-07, -0.6862, -0.5641), (-0.1347, -0.6771, -0.5608), (-0.1318, -0.6626, -0.5674), (-0.1339, -0.6731, -0.5641), (-0.1328, -0.6678, -0.5665), (-0.2586, -0.6242, -0.5674), (-0.2642, -0.6378, -0.5608), (-0.2606, -0.629, -0.5665), (-0.2626, -0.634, -0.5641), (-0.3836, -0.574, -0.5608), (-0.3754, -0.5618, -0.5674), (-0.3813, -0.5706, -0.5641), (-0.3783, -0.5661, -0.5665), (-0.4777, -0.4777, -0.5674), (-0.4882, -0.4882, -0.5608), (-0.4814, -0.4814, -0.5665), (-0.4853, -0.4853, -0.5641), (-0.574, -0.3836, -0.5608), (-0.5618, -0.3754, -0.5674), (-0.5706, -0.3813, -0.5641), (-0.5661, -0.3783, -0.5665), (-0.6242, -0.2586, -0.5674), (-0.6378, -0.2642, -0.5608), (-0.629, -0.2605, -0.5665), (-0.634, -0.2626, -0.5641), (-0.6771, -0.1347, -0.5608), (-0.6626, -0.1318, -0.5674), (-0.6731, -0.1339, -0.5641), (-0.6678, -0.1328, -0.5665), (-0.6756, 7.524e-07, -0.5674), (-0.6904, 7.619e-07, -0.5608), (-0.6809, 7.557e-07, -0.5665), (-0.6862, 7.592e-07, -0.5641), (-0.6771, 0.1347, -0.5608), (-0.6626, 0.1318, -0.5674), (-0.6731, 0.1339, -0.5641), (-0.6678, 0.1328, -0.5665), (-0.6242, 0.2586, -0.5674), (-0.6378, 0.2642, -0.5608), (-0.629, 0.2606, -0.5665), (-0.634, 0.2626, -0.5641), (-0.574, 0.3836, -0.5608), (-0.5618, 0.3754, -0.5674), (-0.5706, 0.3813, -0.5641), (-0.5661, 0.3783, -0.5665), (-0.4777, 0.4777, -0.5674), (-0.4882, 0.4882, -0.5608), (-0.4814, 0.4814, -0.5665), (-0.4853, 0.4853, -0.5641), (-0.3836, 0.574, -0.5608), (-0.3754, 0.5618, -0.5674), (-0.3813, 0.5706, -0.5641), (-0.3783, 0.5661, -0.5665), (-0.2586, 0.6242, -0.5674), (-0.2642, 0.6378, -0.5608), (-0.2605, 0.629, -0.5665), (-0.2626, 0.634, -0.5641), (-0.1347, 0.6771, -0.5608), (-0.1318, 0.6627, -0.5674), (-0.1339, 0.6731, -0.5641), (-0.1328, 0.6678, -0.5665), (8.058e-09, 0.9401, 0.7829), (8.387e-09, 0.9375, 0.7715), (8.222e-09, 0.9388, 0.7794), (8.342e-09, 0.9379, 0.7752), (0.1829, 0.9195, 0.7715), (0.1834, 0.922, 0.7829), (0.183, 0.9198, 0.7752), (0.1832, 0.9208, 0.7794), (0.3588, 0.8662, 0.7715), (0.3597, 0.8685, 0.7829), (0.3589, 0.8665, 0.7752), (0.3593, 0.8673, 0.7794), (0.5209, 0.7795, 0.7715), (0.5223, 0.7816, 0.7829), (0.5211, 0.7798, 0.7752), (0.5216, 0.7806, 0.7794), (0.6629, 0.6629, 0.7715), (0.6647, 0.6647, 0.7829), (0.6632, 0.6632, 0.7752), (0.6638, 0.6638, 0.7794), (0.7795, 0.5209, 0.7715), (0.7816, 0.5223, 0.7829), (0.7798, 0.5211, 0.7752), (0.7806, 0.5216, 0.7794), (0.8662, 0.3588, 0.7715), (0.8685, 0.3597, 0.7829), (0.8665, 0.3589, 0.7752), (0.8673, 0.3593, 0.7794), (0.9195, 0.1829, 0.7715), (0.922, 0.1834, 0.7829), (0.9198, 0.183, 0.7752), (0.9208, 0.1832, 0.7794), (0.9375, 8.752e-08, 0.7715), (0.9401, 8.702e-08, 0.7829), (0.9379, 8.745e-08, 0.7752), (0.9388, 8.727e-08, 0.7794), (0.9195, -0.1829, 0.7715), (0.922, -0.1834, 0.7829), (0.9198, -0.183, 0.7752), (0.9208, -0.1832, 0.7794), (0.8662, -0.3588, 0.7715), (0.8685, -0.3597, 0.7829), (0.8665, -0.3589, 0.7752), (0.8673, -0.3593, 0.7794), (0.7795, -0.5209, 0.7715), (0.7816, -0.5223, 0.7829), (0.7798, -0.5211, 0.7752), (0.7806, -0.5216, 0.7794), (0.6629, -0.6629, 0.7715), (0.6647, -0.6647, 0.7829), (0.6632, -0.6632, 0.7752), (0.6638, -0.6638, 0.7794), (0.5209, -0.7795, 0.7715), (0.5223, -0.7816, 0.7829), (0.5211, -0.7798, 0.7752), (0.5216, -0.7806, 0.7794), (0.3588, -0.8662, 0.7715), (0.3597, -0.8685, 0.7829), (0.3589, -0.8665, 0.7752), (0.3593, -0.8673, 0.7794), (0.1829, -0.9195, 0.7715), (0.1834, -0.922, 0.7829), (0.183, -0.9198, 0.7752), (0.1832, -0.9208, 0.7794), (-2.971e-07, -0.9375, 0.7715), (-2.983e-07, -0.9401, 0.7829), (-2.973e-07, -0.9379, 0.7752), (-2.977e-07, -0.9388, 0.7794), (-0.1829, -0.9195, 0.7715), (-0.1834, -0.922, 0.7829), (-0.183, -0.9198, 0.7752), (-0.1832, -0.9208, 0.7794), (-0.3588, -0.8662, 0.7715), (-0.3597, -0.8685, 0.7829), (-0.3589, -0.8665, 0.7752), (-0.3593, -0.8673, 0.7794), (-0.5209, -0.7795, 0.7715), (-0.5223, -0.7816, 0.7829), (-0.5211, -0.7798, 0.7752), (-0.5216, -0.7806, 0.7794), (-0.6629, -0.6629, 0.7715), (-0.6647, -0.6647, 0.7829), (-0.6632, -0.6632, 0.7752), (-0.6638, -0.6638, 0.7794), (-0.7795, -0.5209, 0.7715), (-0.7816, -0.5223, 0.7829), (-0.7798, -0.5211, 0.7752), (-0.7806, -0.5216, 0.7794), (-0.8662, -0.3588, 0.7715), (-0.8685, -0.3597, 0.7829), (-0.8665, -0.3589, 0.7752), (-0.8673, -0.3593, 0.7794), (-0.9195, -0.1829, 0.7715), (-0.922, -0.1834, 0.7829), (-0.9199, -0.183, 0.7752), (-0.9208, -0.1831, 0.7794), (-0.9375, 9.22e-07, 0.7715), (-0.9401, 9.238e-07, 0.7829), (-0.9379, 9.223e-07, 0.7752), (-0.9388, 9.229e-07, 0.7794), (-0.9195, 0.1829, 0.7715), (-0.922, 0.1834, 0.7829), (-0.9198, 0.183, 0.7752), (-0.9208, 0.1832, 0.7794), (-0.8662, 0.3588, 0.7715), (-0.8685, 0.3597, 0.7829), (-0.8665, 0.3589, 0.7752), (-0.8673, 0.3593, 0.7794), (-0.7795, 0.5209, 0.7715), (-0.7816, 0.5223, 0.7829), (-0.7798, 0.5211, 0.7752), (-0.7806, 0.5216, 0.7794), (-0.6629, 0.6629, 0.7715), (-0.6647, 0.6647, 0.7829), (-0.6632, 0.6632, 0.7752), (-0.6638, 0.6638, 0.7794), (-0.5209, 0.7795, 0.7715), (-0.5223, 0.7816, 0.7829), (-0.5211, 0.7798, 0.7752), (-0.5216, 0.7806, 0.7794), (-0.3588, 0.8662, 0.7715), (-0.3597, 0.8685, 0.7829), (-0.3589, 0.8665, 0.7752), (-0.3593, 0.8673, 0.7794), (-0.1829, 0.9195, 0.7715), (-0.1834, 0.922, 0.7829), (-0.183, 0.9199, 0.7752), (-0.1831, 0.9208, 0.7794)], [], [(128, 0, 1, 129), (129, 1, 2, 130), (130, 2, 3, 131), (131, 3, 4, 132), (132, 4, 5, 133), (133, 5, 6, 134), (134, 6, 7, 135), (135, 7, 8, 136), (136, 8, 9, 137), (137, 9, 10, 138), (138, 10, 11, 139), (139, 11, 12, 140), (140, 12, 13, 141), (141, 13, 14, 142), (142, 14, 15, 143), (143, 15, 16, 144), (144, 16, 17, 145), (145, 17, 18, 146), (146, 18, 19, 147), (147, 19, 20, 148), (148, 20, 21, 149), (149, 21, 22, 150), (150, 22, 23, 151), (151, 23, 24, 152), (152, 24, 25, 153), (153, 25, 26, 154), (154, 26, 27, 155), (155, 27, 28, 156), (156, 28, 29, 157), (157, 29, 30, 158), (158, 30, 31, 159), (159, 31, 0, 128), (696, 701, 382, 380), (321, 320, 54, 53), (616, 621, 377, 375), (605, 608, 361, 378), (269, 267, 636, 633), (584, 589, 357, 364), (645, 648, 379, 369), (669, 672, 370, 354), (629, 632, 355, 374), (685, 688, 372, 356), (264, 282, 649, 644), (270, 266, 673, 668), (656, 661, 352, 366), (680, 685, 356, 383), (597, 600, 376, 360), (693, 696, 380, 362), (613, 616, 375, 359), (637, 640, 353, 371), (271, 275, 601, 596), (580, 584, 364, 381), (277, 260, 617, 612), (632, 637, 371, 355), (621, 624, 358, 377), (653, 656, 366, 367), (672, 677, 365, 370), (664, 669, 354, 368), (589, 592, 373, 357), (273, 256, 697, 692), (677, 680, 383, 365), (577, 580, 381, 363), (661, 664, 368, 352), (284, 268, 576, 700), (281, 276, 609, 604), (221, 194, 472, 476), (477, 473, 233, 234), (533, 529, 227, 228), (485, 481, 238, 251), (541, 537, 246, 245), (489, 485, 251, 255), (545, 541, 245, 252), (493, 489, 255, 242), (549, 545, 252, 244), (497, 493, 242, 250), (553, 549, 244, 239), (501, 497, 250, 253), (557, 553, 239, 254), (505, 501, 253, 232), (205, 208, 448, 452), (561, 557, 254, 225), (509, 505, 232, 249), (449, 572, 236, 243), (565, 561, 225, 226), (513, 509, 249, 235), (461, 457, 241, 247), (569, 565, 226, 229), (517, 513, 235, 237), (465, 461, 247, 230), (572, 569, 229, 236), (521, 517, 237, 248), (469, 465, 230, 231), (525, 521, 248, 240), (473, 469, 231, 233), (529, 525, 240, 227), (220, 193, 528, 532), (323, 322, 49, 48), (325, 324, 56, 55), (327, 326, 47, 46), (329, 328, 60, 59), (331, 330, 36, 35), (333, 332, 45, 44), (335, 334, 42, 41), (337, 336, 38, 37), (334, 338, 43, 42), (339, 335, 41, 40), (336, 340, 39, 38), (322, 341, 50, 49), (343, 342, 62, 61), (330, 337, 37, 36), (345, 344, 33, 32), (342, 346, 63, 62), (346, 345, 32, 63), (347, 331, 35, 34), (328, 343, 61, 60), (338, 333, 44, 43), (349, 348, 58, 57), (348, 329, 59, 58), (332, 327, 46, 45), (340, 339, 40, 39), (324, 349, 57, 56), (320, 325, 55, 54), (350, 321, 53, 52), (351, 350, 52, 51), (326, 323, 48, 47), (341, 351, 51, 50), (344, 347, 34, 33), (399, 384, 91, 90), (400, 399, 90, 89), (401, 385, 88, 87), (385, 400, 89, 88), (402, 386, 72, 71), (403, 387, 68, 67), (404, 401, 87, 86), (405, 388, 80, 79), (406, 389, 70, 69), (407, 390, 85, 84), (408, 391, 94, 93), (409, 392, 83, 82), (410, 393, 64, 95), (388, 394, 81, 80), (411, 395, 76, 75), (412, 405, 79, 78), (413, 412, 78, 77), (395, 413, 77, 76), (392, 407, 84, 83), (414, 411, 75, 74), (415, 396, 66, 65), (386, 397, 73, 72), (384, 398, 92, 91), (389, 402, 71, 70), (397, 414, 74, 73), (387, 406, 69, 68), (391, 410, 95, 94), (394, 409, 82, 81), (396, 403, 67, 66), (398, 408, 93, 92), (393, 415, 65, 64), (390, 404, 86, 85), (752, 756, 127, 96), (753, 171, 172, 757), (809, 185, 186, 813), (757, 172, 173, 761), (828, 705, 110, 109), (813, 186, 187, 817), (761, 173, 174, 765), (709, 160, 161, 713), (817, 187, 188, 821), (765, 174, 175, 769), (713, 161, 162, 717), (821, 188, 189, 825), (769, 175, 176, 773), (717, 162, 163, 721), (825, 189, 190, 829), (773, 176, 177, 777), (721, 163, 164, 725), (704, 191, 160, 709), (777, 177, 178, 781), (725, 164, 165, 729), (781, 178, 179, 785), (729, 165, 166, 733), (785, 179, 180, 789), (733, 166, 167, 737), (789, 180, 181, 793), (737, 167, 168, 741), (793, 181, 182, 797), (741, 168, 169, 745), (797, 182, 183, 801), (745, 169, 170, 749), (801, 183, 184, 805), (808, 812, 97, 126), (190, 159, 128, 191), (189, 158, 159, 190), (188, 157, 158, 189), (187, 156, 157, 188), (186, 155, 156, 187), (185, 154, 155, 186), (184, 153, 154, 185), (183, 152, 153, 184), (182, 151, 152, 183), (181, 150, 151, 182), (180, 149, 150, 181), (179, 148, 149, 180), (178, 147, 148, 179), (177, 146, 147, 178), (176, 145, 146, 177), (175, 144, 145, 176), (174, 143, 144, 175), (173, 142, 143, 174), (172, 141, 142, 173), (171, 140, 141, 172), (170, 139, 140, 171), (169, 138, 139, 170), (168, 137, 138, 169), (167, 136, 137, 168), (166, 135, 136, 167), (165, 134, 135, 166), (164, 133, 134, 165), (163, 132, 133, 164), (162, 131, 132, 163), (161, 130, 131, 162), (160, 129, 130, 161), (191, 128, 129, 160), (708, 712, 102, 99), (712, 716, 105, 102), (716, 720, 108, 105), (720, 724, 112, 108), (724, 728, 114, 112), (728, 732, 116, 114), (732, 736, 118, 116), (736, 740, 120, 118), (740, 744, 122, 120), (744, 748, 123, 122), (749, 170, 171, 753), (748, 752, 96, 123), (756, 760, 98, 127), (760, 764, 101, 98), (764, 768, 104, 101), (768, 772, 107, 104), (772, 776, 111, 107), (776, 780, 113, 111), (780, 784, 115, 113), (784, 788, 117, 115), (788, 792, 119, 117), (792, 796, 121, 119), (796, 800, 124, 121), (800, 804, 125, 124), (805, 184, 185, 809), (804, 808, 126, 125), (812, 816, 100, 97), (816, 820, 103, 100), (820, 824, 106, 103), (824, 828, 109, 106), (705, 708, 99, 110), (123, 96, 195, 193), (96, 127, 223, 195), (126, 97, 196, 222), (127, 98, 197, 223), (110, 99, 198, 192), (97, 100, 199, 196), (98, 101, 200, 197), (99, 102, 201, 198), (100, 103, 202, 199), (101, 104, 203, 200), (102, 105, 204, 201), (103, 106, 205, 202), (104, 107, 206, 203), (105, 108, 207, 204), (106, 109, 208, 205), (107, 111, 209, 206), (108, 112, 210, 207), (109, 110, 192, 208), (111, 113, 211, 209), (112, 114, 212, 210), (113, 115, 213, 211), (114, 116, 214, 212), (115, 117, 215, 213), (116, 118, 216, 214), (117, 119, 217, 215), (118, 120, 218, 216), (119, 121, 219, 217), (120, 122, 220, 218), (121, 124, 221, 219), (122, 123, 193, 220), (124, 125, 194, 221), (125, 126, 222, 194), (212, 214, 544, 548), (192, 198, 568, 573), (213, 215, 488, 492), (457, 453, 224, 241), (194, 222, 468, 472), (199, 202, 456, 460), (204, 207, 556, 560), (215, 217, 484, 488), (481, 477, 234, 238), (209, 211, 496, 500), (193, 195, 524, 528), (197, 200, 512, 516), (216, 218, 536, 540), (198, 201, 564, 568), (207, 210, 552, 556), (200, 203, 508, 512), (218, 220, 532, 536), (202, 205, 452, 456), (210, 212, 548, 552), (222, 196, 464, 468), (211, 213, 492, 496), (217, 219, 480, 484), (203, 206, 504, 508), (196, 199, 460, 464), (195, 223, 520, 524), (219, 221, 476, 480), (206, 209, 500, 504), (201, 204, 560, 564), (223, 197, 516, 520), (214, 216, 540, 544), (537, 533, 228, 246), (208, 192, 573, 448), (244, 252, 281, 275), (236, 229, 261, 268), (242, 255, 283, 274), (243, 236, 268, 284), (233, 231, 263, 265), (247, 241, 273, 278), (225, 254, 287, 257), (255, 251, 286, 283), (234, 233, 265, 266), (253, 250, 280, 282), (227, 240, 272, 259), (237, 235, 267, 269), (245, 246, 277, 276), (229, 226, 258, 261), (254, 239, 271, 287), (235, 249, 279, 267), (246, 228, 260, 277), (241, 224, 256, 273), (239, 244, 275, 271), (231, 230, 262, 263), (250, 242, 274, 280), (251, 238, 270, 286), (249, 232, 264, 279), (230, 247, 278, 262), (240, 248, 285, 272), (238, 234, 266, 270), (232, 253, 282, 264), (226, 225, 257, 258), (248, 237, 269, 285), (252, 245, 276, 281), (228, 227, 259, 260), (224, 243, 284, 256), (53, 54, 297, 302), (32, 33, 317, 308), (60, 61, 305, 319), (34, 35, 296, 316), (49, 50, 307, 310), (62, 63, 309, 304), (36, 37, 301, 295), (41, 42, 315, 318), (38, 39, 294, 300), (59, 60, 319, 288), (40, 41, 318, 293), (33, 34, 316, 317), (42, 43, 312, 315), (51, 52, 303, 306), (44, 45, 314, 311), (45, 46, 313, 314), (46, 47, 299, 313), (43, 44, 311, 312), (48, 49, 310, 298), (63, 32, 308, 309), (50, 51, 306, 307), (61, 62, 304, 305), (52, 53, 302, 303), (37, 38, 300, 301), (47, 48, 298, 299), (54, 55, 292, 297), (35, 36, 295, 296), (39, 40, 293, 294), (56, 57, 290, 291), (55, 56, 291, 292), (57, 58, 289, 290), (58, 59, 288, 289), (381, 364, 347, 344), (379, 367, 351, 341), (371, 353, 323, 326), (367, 366, 350, 351), (366, 352, 321, 350), (368, 354, 325, 320), (370, 365, 349, 324), (378, 361, 339, 340), (374, 355, 327, 332), (383, 356, 329, 348), (365, 383, 348, 349), (377, 358, 333, 338), (372, 362, 343, 328), (364, 357, 331, 347), (382, 363, 345, 346), (380, 382, 346, 342), (363, 381, 344, 345), (373, 360, 337, 330), (362, 380, 342, 343), (369, 379, 341, 322), (376, 378, 340, 336), (361, 359, 335, 339), (375, 377, 338, 334), (360, 376, 336, 337), (359, 375, 334, 335), (358, 374, 332, 333), (357, 373, 330, 331), (356, 372, 328, 329), (355, 371, 326, 327), (354, 370, 324, 325), (353, 369, 322, 323), (352, 368, 320, 321), (283, 286, 665, 660), (279, 264, 644, 641), (266, 265, 676, 673), (267, 279, 641, 636), (688, 693, 362, 372), (592, 597, 360, 373), (272, 285, 628, 625), (260, 259, 620, 617), (600, 605, 378, 376), (259, 272, 625, 620), (276, 277, 612, 609), (275, 281, 604, 601), (648, 653, 367, 379), (256, 284, 700, 697), (287, 271, 596, 593), (701, 577, 363, 382), (261, 258, 585, 581), (257, 287, 593, 588), (278, 273, 692, 689), (624, 629, 374, 358), (263, 262, 684, 681), (262, 278, 689, 684), (285, 269, 633, 628), (608, 613, 359, 361), (265, 263, 681, 676), (286, 270, 668, 665), (274, 283, 660, 657), (280, 274, 657, 652), (640, 645, 369, 353), (282, 280, 652, 649), (258, 257, 588, 585), (94, 95, 64, 65, 66, 67, 68, 69, 70, 71, 72, 73, 74, 75, 76, 77, 78, 79, 80, 81, 82, 83, 84, 85, 86, 87, 88, 89, 90, 91, 92, 93), (439, 421, 404, 390), (442, 432, 415, 393), (447, 425, 408, 398), (445, 420, 403, 396), (443, 426, 409, 394), (440, 427, 410, 391), (436, 423, 406, 387), (446, 431, 414, 397), (438, 419, 402, 389), (433, 447, 398, 384), (435, 446, 397, 386), (432, 445, 396, 415), (431, 428, 411, 414), (441, 424, 407, 392), (444, 430, 413, 395), (430, 429, 412, 413), (429, 422, 405, 412), (428, 444, 395, 411), (437, 443, 394, 388), (427, 442, 393, 410), (426, 441, 392, 409), (425, 440, 391, 408), (424, 439, 390, 407), (423, 438, 389, 406), (422, 437, 388, 405), (421, 418, 401, 404), (420, 436, 387, 403), (419, 435, 386, 402), (434, 417, 400, 385), (418, 434, 385, 401), (417, 416, 399, 400), (416, 433, 384, 399), (289, 288, 433, 416), (290, 289, 416, 417), (292, 291, 434, 418), (291, 290, 417, 434), (294, 293, 435, 419), (296, 295, 436, 420), (297, 292, 418, 421), (299, 298, 437, 422), (301, 300, 438, 423), (303, 302, 439, 424), (305, 304, 440, 425), (307, 306, 441, 426), (309, 308, 442, 427), (298, 310, 443, 437), (312, 311, 444, 428), (313, 299, 422, 429), (314, 313, 429, 430), (311, 314, 430, 444), (306, 303, 424, 441), (315, 312, 428, 431), (317, 316, 445, 432), (293, 318, 446, 435), (288, 319, 447, 433), (300, 294, 419, 438), (318, 315, 431, 446), (295, 301, 423, 436), (304, 309, 427, 440), (310, 307, 426, 443), (316, 296, 420, 445), (319, 305, 425, 447), (308, 317, 432, 442), (302, 297, 421, 439), (573, 568, 570, 575), (575, 570, 571, 574), (574, 571, 569, 572), (568, 564, 566, 570), (570, 566, 567, 571), (571, 567, 565, 569), (564, 560, 562, 566), (566, 562, 563, 567), (567, 563, 561, 565), (560, 556, 558, 562), (562, 558, 559, 563), (563, 559, 557, 561), (556, 552, 554, 558), (558, 554, 555, 559), (559, 555, 553, 557), (552, 548, 550, 554), (554, 550, 551, 555), (555, 551, 549, 553), (548, 544, 546, 550), (550, 546, 547, 551), (551, 547, 545, 549), (544, 540, 542, 546), (546, 542, 543, 547), (547, 543, 541, 545), (540, 536, 538, 542), (542, 538, 539, 543), (543, 539, 537, 541), (536, 532, 534, 538), (538, 534, 535, 539), (539, 535, 533, 537), (532, 528, 530, 534), (534, 530, 531, 535), (535, 531, 529, 533), (528, 524, 526, 530), (530, 526, 527, 531), (531, 527, 525, 529), (524, 520, 522, 526), (526, 522, 523, 527), (527, 523, 521, 525), (520, 516, 518, 522), (522, 518, 519, 523), (523, 519, 517, 521), (516, 512, 514, 518), (518, 514, 515, 519), (519, 515, 513, 517), (512, 508, 510, 514), (514, 510, 511, 515), (515, 511, 509, 513), (508, 504, 506, 510), (510, 506, 507, 511), (511, 507, 505, 509), (504, 500, 502, 506), (506, 502, 503, 507), (507, 503, 501, 505), (500, 496, 498, 502), (502, 498, 499, 503), (503, 499, 497, 501), (496, 492, 494, 498), (498, 494, 495, 499), (499, 495, 493, 497), (492, 488, 490, 494), (494, 490, 491, 495), (495, 491, 489, 493), (488, 484, 486, 490), (490, 486, 487, 491), (491, 487, 485, 489), (484, 480, 482, 486), (486, 482, 483, 487), (487, 483, 481, 485), (480, 476, 478, 482), (482, 478, 479, 483), (483, 479, 477, 481), (476, 472, 474, 478), (478, 474, 475, 479), (479, 475, 473, 477), (472, 468, 470, 474), (474, 470, 471, 475), (475, 471, 469, 473), (468, 464, 466, 470), (470, 466, 467, 471), (471, 467, 465, 469), (464, 460, 462, 466), (466, 462, 463, 467), (467, 463, 461, 465), (460, 456, 458, 462), (462, 458, 459, 463), (463, 459, 457, 461), (456, 452, 454, 458), (458, 454, 455, 459), (459, 455, 453, 457), (452, 448, 450, 454), (454, 450, 451, 455), (455, 451, 449, 453), (448, 573, 575, 450), (450, 575, 574, 451), (451, 574, 572, 449), (453, 449, 243, 224), (697, 700, 702, 699), (699, 702, 703, 698), (698, 703, 701, 696), (689, 692, 694, 691), (691, 694, 695, 690), (690, 695, 693, 688), (681, 684, 686, 683), (683, 686, 687, 682), (682, 687, 685, 680), (673, 676, 678, 675), (675, 678, 679, 674), (674, 679, 677, 672), (665, 668, 670, 667), (667, 670, 671, 666), (666, 671, 669, 664), (657, 660, 662, 659), (659, 662, 663, 658), (658, 663, 661, 656), (649, 652, 654, 651), (651, 654, 655, 650), (650, 655, 653, 648), (641, 644, 646, 643), (643, 646, 647, 642), (642, 647, 645, 640), (633, 636, 638, 635), (635, 638, 639, 634), (634, 639, 637, 632), (625, 628, 630, 627), (627, 630, 631, 626), (626, 631, 629, 624), (617, 620, 622, 619), (619, 622, 623, 618), (618, 623, 621, 616), (609, 612, 614, 611), (611, 614, 615, 610), (610, 615, 613, 608), (601, 604, 606, 603), (603, 606, 607, 602), (602, 607, 605, 600), (593, 596, 598, 595), (595, 598, 599, 594), (594, 599, 597, 592), (585, 588, 590, 587), (587, 590, 591, 586), (586, 591, 589, 584), (660, 665, 667, 662), (662, 667, 666, 663), (663, 666, 664, 661), (668, 673, 675, 670), (670, 675, 674, 671), (671, 674, 672, 669), (588, 593, 595, 590), (590, 595, 594, 591), (591, 594, 592, 589), (596, 601, 603, 598), (598, 603, 602, 599), (599, 602, 600, 597), (692, 697, 699, 694), (694, 699, 698, 695), (695, 698, 696, 693), (700, 576, 578, 702), (702, 578, 579, 703), (703, 579, 577, 701), (620, 625, 627, 622), (622, 627, 626, 623), (623, 626, 624, 621), (628, 633, 635, 630), (630, 635, 634, 631), (631, 634, 632, 629), (652, 657, 659, 654), (654, 659, 658, 655), (655, 658, 656, 653), (581, 585, 587, 583), (583, 587, 586, 582), (582, 586, 584, 580), (684, 689, 691, 686), (686, 691, 690, 687), (687, 690, 688, 685), (612, 617, 619, 614), (614, 619, 618, 615), (615, 618, 616, 613), (644, 649, 651, 646), (646, 651, 650, 647), (647, 650, 648, 645), (576, 581, 583, 578), (578, 583, 582, 579), (579, 582, 580, 577), (676, 681, 683, 678), (678, 683, 682, 679), (679, 682, 680, 677), (604, 609, 611, 606), (606, 611, 610, 607), (607, 610, 608, 605), (636, 641, 643, 638), (638, 643, 642, 639), (639, 642, 640, 637), (268, 261, 581, 576), (829, 704, 706, 831), (831, 706, 707, 830), (830, 707, 705, 828), (825, 829, 831, 827), (827, 831, 830, 826), (826, 830, 828, 824), (821, 825, 827, 823), (823, 827, 826, 822), (822, 826, 824, 820), (817, 821, 823, 819), (819, 823, 822, 818), (818, 822, 820, 816), (813, 817, 819, 815), (815, 819, 818, 814), (814, 818, 816, 812), (809, 813, 815, 811), (811, 815, 814, 810), (810, 814, 812, 808), (805, 809, 811, 807), (807, 811, 810, 806), (806, 810, 808, 804), (801, 805, 807, 803), (803, 807, 806, 802), (802, 806, 804, 800), (797, 801, 803, 799), (799, 803, 802, 798), (798, 802, 800, 796), (793, 797, 799, 795), (795, 799, 798, 794), (794, 798, 796, 792), (789, 793, 795, 791), (791, 795, 794, 790), (790, 794, 792, 788), (785, 789, 791, 787), (787, 791, 790, 786), (786, 790, 788, 784), (781, 785, 787, 783), (783, 787, 786, 782), (782, 786, 784, 780), (777, 781, 783, 779), (779, 783, 782, 778), (778, 782, 780, 776), (773, 777, 779, 775), (775, 779, 778, 774), (774, 778, 776, 772), (769, 773, 775, 771), (771, 775, 774, 770), (770, 774, 772, 768), (765, 769, 771, 767), (767, 771, 770, 766), (766, 770, 768, 764), (761, 765, 767, 763), (763, 767, 766, 762), (762, 766, 764, 760), (757, 761, 763, 759), (759, 763, 762, 758), (758, 762, 760, 756), (753, 757, 759, 755), (755, 759, 758, 754), (754, 758, 756, 752), (749, 753, 755, 751), (751, 755, 754, 750), (750, 754, 752, 748), (745, 749, 751, 747), (747, 751, 750, 746), (746, 750, 748, 744), (741, 745, 747, 743), (743, 747, 746, 742), (742, 746, 744, 740), (737, 741, 743, 739), (739, 743, 742, 738), (738, 742, 740, 736), (733, 737, 739, 735), (735, 739, 738, 734), (734, 738, 736, 732), (729, 733, 735, 731), (731, 735, 734, 730), (730, 734, 732, 728), (725, 729, 731, 727), (727, 731, 730, 726), (726, 730, 728, 724), (721, 725, 727, 723), (723, 727, 726, 722), (722, 726, 724, 720), (717, 721, 723, 719), (719, 723, 722, 718), (718, 722, 720, 716), (713, 717, 719, 715), (715, 719, 718, 714), (714, 718, 716, 712), (709, 713, 715, 711), (711, 715, 714, 710), (710, 714, 712, 708), (704, 709, 711, 706), (706, 711, 710, 707), (707, 710, 708, 705), (829, 190, 191, 704)])
me_cylinder.use_remesh_preserve_volume = False
me_cylinder.use_remesh_preserve_attributes = False
me_cylinder.use_mirror_vertex_groups = False
me_cylinder.update()
me_sphere = bpy.data.meshes.new('Sphere')
me_sphere.from_pydata([(0.0, 0.5, 0.866), (0.0, 0.7071, 0.7071), (0.0, 0.9659, 0.2588), (0.0, 1.0, 7.55e-08), (0.0, 0.866, -0.5), (0.05049, 0.2538, 0.9659), (0.09755, 0.4904, 0.866), (0.1379, 0.6935, 0.7071), (0.169, 0.8494, 0.5), (0.1884, 0.9474, 0.2588), (0.1951, 0.9808, 7.55e-08), (0.1884, 0.9474, -0.2588), (0.169, 0.8494, -0.5), (0.1452, 0.73, -0.7071), (1.921e-07, 0.6214, -0.8799), (0.1028, 0.5168, -1.359), (0.09905, 0.2391, 0.9659), (0.1913, 0.4619, 0.866), (0.2706, 0.6533, 0.7071), (0.3314, 0.8001, 0.5), (0.3696, 0.8924, 0.2588), (0.3827, 0.9239, 7.55e-08), (0.3696, 0.8924, -0.2588), (0.3314, 0.8001, -0.5), (0.2848, 0.6876, -0.7071), (-0.1212, 0.6094, -0.8799), (0.1061, 0.5332, -1.203), (0.1438, 0.2152, 0.9659), (0.2778, 0.4157, 0.866), (0.3928, 0.5879, 0.7071), (0.4811, 0.7201, 0.5), (0.5366, 0.8031, 0.2588), (0.5556, 0.8315, 7.55e-08), (0.5366, 0.8031, -0.2588), (0.4811, 0.7201, -0.5), (0.4135, 0.6189, -0.7071), (-0.2378, 0.5741, -0.8799), (0.2081, 0.5023, -1.203), (0.183, 0.183, 0.9659), (0.3536, 0.3536, 0.866), (0.5, 0.5, 0.7071), (0.6124, 0.6124, 0.5), (0.683, 0.683, 0.2588), (0.7071, 0.7071, 7.55e-08), (0.683, 0.683, -0.2588), (0.6124, 0.6124, -0.5), (0.5263, 0.5263, -0.7071), (-0.3452, 0.5167, -0.8799), (0.302, 0.452, -1.203), (0.2152, 0.1438, 0.9659), (0.4157, 0.2778, 0.866), (0.5879, 0.3928, 0.7071), (0.7201, 0.4811, 0.5), (0.8031, 0.5366, 0.2588), (0.8315, 0.5556, 7.55e-08), (0.8031, 0.5366, -0.2588), (0.7201, 0.4811, -0.5), (0.6189, 0.4135, -0.7071), (-0.4394, 0.4394, -0.8799), (0.3844, 0.3844, -1.203), (0.2391, 0.09905, 0.9659), (0.4619, 0.1913, 0.866), (0.6533, 0.2706, 0.7071), (0.8001, 0.3314, 0.5), (0.8924, 0.3696, 0.2588), (0.9239, 0.3827, 7.55e-08), (0.8924, 0.3696, -0.2588), (0.8001, 0.3314, -0.5), (0.6876, 0.2848, -0.7071), (-0.5167, 0.3452, -0.8799), (0.452, 0.302, -1.203), (-3.819e-07, 3.134e-07, 1.0), (0.2538, 0.05049, 0.9659), (0.4904, 0.09755, 0.866), (0.6935, 0.1379, 0.7071), (0.8494, 0.169, 0.5), (0.9474, 0.1884, 0.2588), (0.9808, 0.1951, 7.55e-08), (0.9474, 0.1884, -0.2588), (0.8494, 0.169, -0.5), (0.73, 0.1452, -0.7071), (-0.5741, 0.2378, -0.8799), (0.5023, 0.2081, -1.203), (0.2588, 4.135e-07, 0.9659), (0.5, 3.949e-07, 0.866), (0.7071, 3.204e-07, 0.7071), (0.866, 3.204e-07, 0.5), (0.9659, 2.31e-07, 0.2588), (1.0, 3.055e-07, 7.55e-08), (0.9659, 2.31e-07, -0.2588), (0.866, 2.31e-07, -0.5), (0.7443, 2.682e-07, -0.7071), (-0.6094, 0.1212, -0.8799), (0.5332, 0.1061, -1.203), (0.2538, -0.05049, 0.9659), (0.4904, -0.09754, 0.866), (0.6935, -0.1379, 0.7071), (0.8494, -0.169, 0.5), (0.9474, -0.1884, 0.2588), (0.9808, -0.1951, 7.55e-08), (0.9474, -0.1884, -0.2588), (0.8494, -0.169, -0.5), (0.73, -0.1452, -0.7071), (-0.6214, 6.027e-07, -0.8799), (0.5437, 3.039e-07, -1.203), (0.2391, -0.09905, 0.9659), (0.4619, -0.1913, 0.866), (0.6533, -0.2706, 0.7071), (0.8001, -0.3314, 0.5), (0.8924, -0.3696, 0.2588), (0.9239, -0.3827, 7.55e-08), (0.8924, -0.3696, -0.2588), (0.8001, -0.3314, -0.5), (0.6876, -0.2848, -0.7071), (-0.6094, -0.1212, -0.8799), (0.5332, -0.1061, -1.203), (0.2152, -0.1438, 0.9659), (0.4157, -0.2778, 0.866), (0.5879, -0.3928, 0.7071), (0.7201, -0.4811, 0.5), (0.8031, -0.5366, 0.2588), (0.8315, -0.5556, 7.55e-08), (0.8031, -0.5366, -0.2588), (0.7201, -0.4811, -0.5), (0.6189, -0.4135, -0.7071), (-0.5741, -0.2378, -0.8799), (0.5023, -0.2081, -1.203), (0.183, -0.183, 0.9659), (0.3536, -0.3536, 0.866), (0.5, -0.5, 0.7071), (0.6124, -0.6124, 0.5), (0.683, -0.683, 0.2588), (0.7071, -0.7071, 7.55e-08), (0.683, -0.683, -0.2588), (0.6124, -0.6124, -0.5), (0.5263, -0.5263, -0.7071), (-0.5167, -0.3452, -0.8799), (0.452, -0.302, -1.203), (0.1438, -0.2152, 0.9659), (0.2778, -0.4157, 0.866), (0.3928, -0.5879, 0.7071), (0.4811, -0.7201, 0.5), (0.5366, -0.8031, 0.2588), (0.5556, -0.8315, 7.55e-08), (0.5366, -0.8031, -0.2588), (0.4811, -0.7201, -0.5), (0.4135, -0.6189, -0.7071), (-0.4394, -0.4394, -0.8799), (0.3844, -0.3844, -1.203), (0.09905, -0.2391, 0.9659), (0.1913, -0.4619, 0.866), (0.2706, -0.6533, 0.7071), (0.3314, -0.8001, 0.5), (0.3696, -0.8924, 0.2588), (0.3827, -0.9239, 7.55e-08), (0.3696, -0.8924, -0.2588), (0.3314, -0.8001, -0.5), (0.2848, -0.6876, -0.7071), (-0.3452, -0.5167, -0.8799), (0.302, -0.452, -1.203), (0.05049, -0.2538, 0.9659), (0.09754, -0.4904, 0.866), (0.1379, -0.6935, 0.7071), (0.169, -0.8494, 0.5), (0.1884, -0.9474, 0.2588), (0.1951, -0.9808, 7.55e-08), (0.1884, -0.9474, -0.2588), (0.169, -0.8494, -0.5), (0.1452, -0.73, -0.7071), (-0.2378, -0.5741, -0.8799), (0.2081, -0.5023, -1.203), (9.711e-09, -0.2588, 0.9659), (-9.087e-08, -0.5, 0.866), (-9.087e-08, -0.7071, 0.7071), (-1.207e-07, -0.866, 0.5), (-2.101e-07, -0.9659, 0.2588), (-1.207e-07, -1.0, 7.55e-08), (-2.101e-07, -0.9659, -0.2588), (-2.548e-07, -0.866, -0.5), (-1.768e-07, -0.7443, -0.7071), (-0.1212, -0.6094, -0.8799), (0.1061, -0.5332, -1.203), (-0.05049, -0.2538, 0.9659), (-0.09755, -0.4904, 0.866), (-0.1379, -0.6935, 0.7071), (-0.169, -0.8494, 0.5), (-0.1884, -0.9474, 0.2588), (-0.1951, -0.9808, 7.55e-08), (-0.1884, -0.9474, -0.2588), (-0.169, -0.8494, -0.5), (-0.1452, -0.73, -0.7071), (-1.353e-07, -0.6214, -0.8799), (-1.117e-07, -0.5437, -1.203), (-0.09905, -0.2391, 0.9659), (-0.1913, -0.4619, 0.866), (-0.2706, -0.6533, 0.7071), (-0.3314, -0.8001, 0.5), (-0.3696, -0.8924, 0.2588), (-0.3827, -0.9239, 7.55e-08), (-0.3696, -0.8924, -0.2588), (-0.3314, -0.8001, -0.5), (-0.2848, -0.6876, -0.7071), (0.1212, -0.6094, -0.8799), (-0.1061, -0.5332, -1.203), (-0.2081, -0.5023, -1.203), (-0.1438, -0.2152, 0.9659), (-0.2778, -0.4157, 0.866), (-0.3928, -0.5879, 0.7071), (-0.4811, -0.7201, 0.5), (-0.5366, -0.8031, 0.2588), (-0.5556, -0.8315, 7.55e-08), (-0.5366, -0.8031, -0.2588), (-0.4811, -0.7201, -0.5), (-0.4135, -0.6189, -0.7071), (0.2378, -0.5741, -0.8799), (-0.302, -0.452, -1.203), (-0.183, -0.183, 0.9659), (-0.3536, -0.3536, 0.866), (-0.5, -0.5, 0.7071), (-0.6124, -0.6124, 0.5), (-0.683, -0.683, 0.2588), (-0.7071, -0.7071, 7.55e-08), (-0.683, -0.683, -0.2588), (-0.6124, -0.6124, -0.5), (-0.5263, -0.5263, -0.7071), (0.3452, -0.5167, -0.8799), (-0.3844, -0.3844, -1.203), (-0.2152, -0.1438, 0.9659), (-0.4157, -0.2778, 0.866), (-0.5879, -0.3928, 0.7071), (-0.7201, -0.4811, 0.5), (-0.8031, -0.5366, 0.2588), (-0.8315, -0.5556, 7.55e-08), (-0.8031, -0.5366, -0.2588), (-0.7201, -0.4811, -0.5), (-0.6189, -0.4135, -0.7071), (0.4394, -0.4394, -0.8799), (-0.452, -0.302, -1.203), (-0.2391, -0.09905, 0.9659), (-0.4619, -0.1913, 0.866), (-0.6533, -0.2706, 0.7071), (-0.8001, -0.3314, 0.5), (-0.8924, -0.3696, 0.2588), (-0.9239, -0.3827, 7.55e-08), (-0.8924, -0.3696, -0.2588), (-0.8001, -0.3314, -0.5), (-0.6876, -0.2848, -0.7071), (0.5167, -0.3452, -0.8799), (-0.5023, -0.2081, -1.203), (-0.2538, -0.05049, 0.9659), (-0.4904, -0.09754, 0.866), (-0.6935, -0.1379, 0.7071), (-0.8494, -0.169, 0.5), (-0.9474, -0.1884, 0.2588), (-0.9808, -0.1951, 7.55e-08), (-0.9474, -0.1884, -0.2588), (-0.8494, -0.169, -0.5), (-0.73, -0.1452, -0.7071), (0.5741, -0.2378, -0.8799), (-0.5332, -0.1061, -1.203), (-0.2588, 3.875e-07, 0.9659), (-0.5, 4.918e-07, 0.866), (-0.7071, 5.29e-07, 0.7071), (-0.866, 4.843e-07, 0.5), (-0.9659, 5.737e-07, 0.2588), (-1.0, 5.439e-07, 7.55e-08), (-0.9659, 5.737e-07, -0.2588), (-0.866, 6.333e-07, -0.5), (-0.7443, 6.446e-07, -0.7071), (0.6094, -0.1212, -0.8799), (-0.5437, 5.788e-07, -1.203), (-0.2538, 0.05049, 0.9659), (-0.4904, 0.09755, 0.866), (-0.6935, 0.138, 0.7071), (-0.8494, 0.169, 0.5), (-0.9474, 0.1884, 0.2588), (-0.9808, 0.1951, 7.55e-08), (-0.9474, 0.1884, -0.2588), (-0.8494, 0.169, -0.5), (-0.73, 0.1452, -0.7071), (0.6214, 2.885e-07, -0.8799), (-0.5332, 0.1061, -1.203), (-0.2391, 0.09905, 0.9659), (-0.4619, 0.1913, 0.866), (-0.6533, 0.2706, 0.7071), (-0.8001, 0.3314, 0.5), (-0.8924, 0.3696, 0.2588), (-0.9239, 0.3827, 7.55e-08), (-0.8924, 0.3696, -0.2588), (-0.8001, 0.3314, -0.5), (-0.6876, 0.2848, -0.7071), (0.6094, 0.1212, -0.8799), (-0.5023, 0.2081, -1.203), (-0.2152, 0.1438, 0.9659), (-0.4157, 0.2778, 0.866), (-0.5879, 0.3928, 0.7071), (-0.7201, 0.4811, 0.5), (-0.8031, 0.5366, 0.2588), (-0.8315, 0.5556, 7.55e-08), (-0.8031, 0.5366, -0.2588), (-0.7201, 0.4811, -0.5), (-0.6189, 0.4135, -0.7071), (0.5741, 0.2378, -0.8799), (-0.452, 0.302, -1.203), (-0.183, 0.183, 0.9659), (-0.3536, 0.3536, 0.866), (-0.5, 0.5, 0.7071), (-0.6124, 0.6124, 0.5), (-0.683, 0.683, 0.2588), (-0.7071, 0.7071, 7.55e-08), (-0.683, 0.683, -0.2588), (-0.6124, 0.6124, -0.5), (-0.5263, 0.5263, -0.7071), (0.5167, 0.3452, -0.8799), (-0.3844, 0.3844, -1.203), (-0.1438, 0.2152, 0.9659), (-0.2778, 0.4157, 0.866), (-0.3928, 0.5879, 0.7071), (-0.4811, 0.7201, 0.5), (-0.5366, 0.8031, 0.2588), (-0.5556, 0.8315, 7.55e-08), (-0.5366, 0.8031, -0.2588), (-0.4811, 0.7201, -0.5), (-0.4135, 0.6189, -0.7071), (0.4394, 0.4394, -0.8799), (-0.302, 0.452, -1.203), (-0.09905, 0.2391, 0.9659), (-0.1913, 0.4619, 0.866), (-0.2706, 0.6533, 0.7071), (-0.3314, 0.8001, 0.5), (-0.3696, 0.8924, 0.2588), (-0.3827, 0.9239, 7.55e-08), (-0.3696, 0.8924, -0.2588), (-0.3314, 0.8001, -0.5), (-0.2848, 0.6876, -0.7071), (0.3452, 0.5167, -0.8799), (-0.2081, 0.5023, -1.203), (-0.05049, 0.2538, 0.9659), (-0.09754, 0.4904, 0.866), (-0.1379, 0.6935, 0.7071), (-0.169, 0.8494, 0.5), (-0.1884, 0.9474, 0.2588), (-0.1951, 0.9808, 7.55e-08), (-0.1884, 0.9474, -0.2588), (-0.169, 0.8494, -0.5), (-0.1452, 0.73, -0.7071), (0.2378, 0.5741, -0.8799), (-0.1061, 0.5332, -1.203), (5.069e-08, 0.2588, 0.9659), (1.475e-07, 0.866, 0.5), (2.221e-07, 0.9659, -0.2588), (2.153e-07, 0.7443, -0.7071), (0.1212, 0.6094, -0.8799), (1.748e-07, 0.5437, -1.203), (0.2016, 0.4868, -1.359), (0.2927, 0.4381, -1.359), (0.3726, 0.3726, -1.359), (0.4381, 0.2927, -1.359), (0.4868, 0.2016, -1.359), (0.5168, 0.1028, -1.359), (0.5269, 3.07e-07, -1.359), (0.5168, -0.1028, -1.359), (0.4868, -0.2016, -1.359), (0.4381, -0.2927, -1.359), (0.3726, -0.3726, -1.359), (0.2927, -0.4381, -1.359), (0.2016, -0.4868, -1.359), (0.1028, -0.5168, -1.359), (-1.073e-07, -0.5269, -1.359), (-0.1028, -0.5168, -1.359), (-0.2016, -0.4868, -1.359), (-0.2927, -0.4381, -1.359), (-0.3726, -0.3726, -1.359), (-0.4381, -0.2927, -1.359), (-0.4868, -0.2016, -1.359), (-0.5168, -0.1028, -1.359), (-0.5269, 5.735e-07, -1.359), (-0.5168, 0.1028, -1.359), (-0.4868, 0.2016, -1.359), (-0.4381, 0.2927, -1.359), (-0.3726, 0.3726, -1.359), (-0.2927, 0.4381, -1.359), (-0.2016, 0.4868, -1.359), (-0.1028, 0.5168, -1.359), (1.702e-07, 0.5269, -1.359), (0.1015, 0.5102, -1.515), (0.1991, 0.4806, -1.515), (0.289, 0.4325, -1.515), (0.3678, 0.3678, -1.515), (0.4325, 0.289, -1.515), (0.4806, 0.1991, -1.515), (0.5102, 0.1015, -1.515), (0.5202, 3.083e-07, -1.515), (0.5102, -0.1015, -1.515), (0.4806, -0.1991, -1.515), (0.4325, -0.289, -1.515), (0.3678, -0.3678, -1.515), (0.289, -0.4325, -1.515), (0.1991, -0.4806, -1.515), (0.1015, -0.5102, -1.515), (-1.061e-07, -0.5201, -1.515), (-0.1015, -0.5102, -1.515), (-0.1991, -0.4806, -1.515), (-0.289, -0.4325, -1.515), (-0.3678, -0.3678, -1.515), (-0.4325, -0.289, -1.515), (-0.4806, -0.1991, -1.515), (-0.5102, -0.1015, -1.515), (-0.5201, 5.714e-07, -1.515), (-0.5102, 0.1015, -1.515), (-0.4806, 0.1991, -1.515), (-0.4325, 0.289, -1.515), (-0.3678, 0.3678, -1.515), (-0.289, 0.4325, -1.515), (-0.1991, 0.4806, -1.515), (-0.1015, 0.5102, -1.515), (1.679e-07, 0.5202, -1.515), (0.09412, 0.4732, -1.618), (0.1846, 0.4457, -1.618), (0.268, 0.4011, -1.618), (0.3411, 0.3411, -1.618), (0.4011, 0.268, -1.618), (0.4457, 0.1846, -1.618), (0.4732, 0.09412, -1.618), (0.4824, 3.147e-07, -1.618), (0.4732, -0.09412, -1.618), (0.4457, -0.1846, -1.618), (0.4011, -0.268, -1.618), (0.3411, -0.3411, -1.618), (0.268, -0.4011, -1.618), (0.1846, -0.4457, -1.618), (0.09412, -0.4732, -1.618), (-9.418e-08, -0.4824, -1.618), (-0.09412, -0.4732, -1.618), (-0.1846, -0.4457, -1.618), (-0.268, -0.4011, -1.618), (-0.3411, -0.3411, -1.618), (-0.4011, -0.268, -1.618), (-0.4457, -0.1846, -1.618), (-0.4732, -0.09412, -1.618), (-0.4824, 5.587e-07, -1.618), (-0.4732, 0.09412, -1.618), (-0.4457, 0.1846, -1.618), (-0.4011, 0.268, -1.618), (-0.3411, 0.3411, -1.618), (-0.268, 0.4011, -1.618), (-0.1846, 0.4457, -1.618), (-0.09412, 0.4732, -1.618), (1.6e-07, 0.4824, -1.618), (0.07543, 0.3792, -1.699), (0.148, 0.3572, -1.699), (0.2148, 0.3215, -1.699), (0.2734, 0.2734, -1.699), (0.3215, 0.2148, -1.699), (0.3572, 0.148, -1.699), (0.3792, 0.07543, -1.699), (0.3867, 3.306e-07, -1.699), (0.3792, -0.07543, -1.699), (0.3572, -0.148, -1.699), (0.3215, -0.2148, -1.699), (0.2734, -0.2734, -1.699), (0.2148, -0.3215, -1.699), (0.148, -0.3572, -1.699), (0.07543, -0.3792, -1.699), (-6.49e-08, -0.3867, -1.699), (-0.07543, -0.3792, -1.699), (-0.148, -0.3572, -1.699), (-0.2148, -0.3215, -1.699), (-0.2734, -0.2734, -1.699), (-0.3215, -0.2148, -1.699), (-0.3572, -0.148, -1.699), (-0.3792, -0.07543, -1.699), (-0.3867, 5.262e-07, -1.699), (-0.3792, 0.07543, -1.699), (-0.3572, 0.148, -1.699), (-0.3215, 0.2148, -1.699), (-0.2734, 0.2734, -1.699), (-0.2148, 0.3215, -1.699), (-0.148, 0.3572, -1.699), (-0.07543, 0.3792, -1.699), (1.388e-07, 0.3867, -1.699), (0.2156, 0.5205, -1.036), (-0.5525, -0.1099, -1.036), (-1.175e-07, -0.5634, -1.036), (-0.2156, 0.5205, -1.036), (0.4684, -0.313, -1.036), (-0.5634, 5.844e-07, -1.036), (-0.5525, 0.1099, -1.036), (0.313, 0.4684, -1.036), (0.3984, 0.3984, -1.036), (-0.1099, -0.5525, -1.036), (-0.2156, -0.5205, -1.036), (-0.1099, 0.5525, -1.036), (0.3984, -0.3984, -1.036), (0.313, -0.4684, -1.036), (-0.5205, 0.2156, -1.036), (-0.4684, 0.313, -1.036), (0.4684, 0.313, -1.036), (0.5205, 0.2156, -1.036), (1.793e-07, 0.5634, -1.036), (0.1099, 0.5525, -1.036), (-0.313, -0.4684, -1.036), (-0.3984, -0.3984, -1.036), (0.2156, -0.5205, -1.036), (0.1099, -0.5525, -1.036), (0.5525, 0.1099, -1.036), (0.5634, 2.995e-07, -1.036), (-0.4684, -0.313, -1.036), (-0.5205, -0.2156, -1.036), (-0.3984, 0.3984, -1.036), (-0.313, 0.4684, -1.036), (0.5525, -0.1099, -1.036), (0.5205, -0.2156, -1.036)], [], [(350, 3, 10, 11), (349, 1, 7, 8), (59, 70, 357, 356), (348, 71, 5), (4, 350, 11, 12), (2, 349, 8, 9), (35, 46, 324, 335), (0, 348, 5, 6), (351, 4, 12, 13), (3, 2, 9, 10), (1, 0, 6, 7), (146, 157, 214, 225), (9, 8, 19, 20), (48, 59, 356, 355), (6, 5, 16, 17), (13, 12, 23, 24), (10, 9, 20, 21), (7, 6, 17, 18), (204, 215, 371, 370), (11, 10, 21, 22), (8, 7, 18, 19), (237, 248, 374, 373), (5, 71, 16), (12, 11, 22, 23), (19, 18, 29, 30), (226, 237, 373, 372), (16, 71, 27), (23, 22, 33, 34), (20, 19, 30, 31), (93, 104, 360, 359), (17, 16, 27, 28), (24, 23, 34, 35), (21, 20, 31, 32), (18, 17, 28, 29), (26, 37, 354, 15), (22, 21, 32, 33), (32, 31, 42, 43), (29, 28, 39, 40), (104, 115, 361, 360), (33, 32, 43, 44), (30, 29, 40, 41), (170, 181, 367, 366), (27, 71, 38), (34, 33, 44, 45), (31, 30, 41, 42), (148, 159, 365, 364), (28, 27, 38, 39), (35, 34, 45, 46), (42, 41, 52, 53), (37, 48, 355, 354), (39, 38, 49, 50), (46, 45, 56, 57), (43, 42, 53, 54), (40, 39, 50, 51), (259, 270, 376, 375), (44, 43, 54, 55), (41, 40, 51, 52), (159, 170, 366, 365), (38, 71, 49), (45, 44, 55, 56), (55, 54, 65, 66), (52, 51, 62, 63), (192, 203, 369, 368), (49, 71, 60), (56, 55, 66, 67), (53, 52, 63, 64), (82, 93, 359, 358), (50, 49, 60, 61), (57, 56, 67, 68), (54, 53, 64, 65), (51, 50, 61, 62), (248, 259, 375, 374), (65, 64, 76, 77), (62, 61, 73, 74), (203, 204, 370, 369), (66, 65, 77, 78), (63, 62, 74, 75), (126, 137, 363, 362), (60, 71, 72), (67, 66, 78, 79), (64, 63, 75, 76), (181, 192, 368, 367), (61, 60, 72, 73), (68, 67, 79, 80), (79, 78, 89, 90), (76, 75, 86, 87), (137, 148, 364, 363), (73, 72, 83, 84), (80, 79, 90, 91), (77, 76, 87, 88), (74, 73, 84, 85), (314, 325, 381, 380), (78, 77, 88, 89), (75, 74, 85, 86), (347, 353, 384, 383), (72, 71, 83), (89, 88, 99, 100), (86, 85, 96, 97), (281, 292, 378, 377), (83, 71, 94), (90, 89, 100, 101), (87, 86, 97, 98), (303, 314, 380, 379), (84, 83, 94, 95), (91, 90, 101, 102), (88, 87, 98, 99), (85, 84, 95, 96), (336, 347, 383, 382), (102, 101, 112, 113), (99, 98, 109, 110), (96, 95, 106, 107), (270, 281, 377, 376), (100, 99, 110, 111), (97, 96, 107, 108), (215, 226, 372, 371), (94, 71, 105), (101, 100, 111, 112), (98, 97, 108, 109), (353, 26, 15, 384), (95, 94, 105, 106), (105, 71, 116), (112, 111, 122, 123), (109, 108, 119, 120), (115, 126, 362, 361), (106, 105, 116, 117), (113, 112, 123, 124), (110, 109, 120, 121), (107, 106, 117, 118), (325, 336, 382, 381), (111, 110, 121, 122), (108, 107, 118, 119), (70, 82, 358, 357), (481, 488, 48, 37), (122, 121, 132, 133), (119, 118, 129, 130), (292, 303, 379, 378), (116, 71, 127), (123, 122, 133, 134), (120, 119, 130, 131), (483, 490, 203, 192), (117, 116, 127, 128), (124, 123, 134, 135), (121, 120, 131, 132), (118, 117, 128, 129), (128, 127, 138, 139), (135, 134, 145, 146), (132, 131, 142, 143), (129, 128, 139, 140), (500, 481, 37, 26), (133, 132, 143, 144), (130, 129, 140, 141), (482, 486, 270, 259), (127, 71, 138), (134, 133, 144, 145), (131, 130, 141, 142), (485, 493, 148, 137), (484, 492, 347, 336), (138, 71, 149), (145, 144, 155, 156), (142, 141, 152, 153), (489, 497, 70, 59), (139, 138, 149, 150), (146, 145, 156, 157), (143, 142, 153, 154), (140, 139, 150, 151), (491, 501, 215, 204), (144, 143, 154, 155), (141, 140, 151, 152), (151, 150, 161, 162), (498, 505, 93, 82), (155, 154, 165, 166), (152, 151, 162, 163), (487, 495, 292, 281), (149, 71, 160), (156, 155, 166, 167), (153, 152, 163, 164), (502, 507, 237, 226), (150, 149, 160, 161), (157, 156, 167, 168), (154, 153, 164, 165), (506, 511, 115, 104), (161, 160, 171, 172), (168, 167, 178, 179), (165, 164, 175, 176), (162, 161, 172, 173), (508, 482, 259, 248), (166, 165, 176, 177), (163, 162, 173, 174), (494, 503, 170, 159), (160, 71, 171), (167, 166, 177, 178), (164, 163, 174, 175), (174, 173, 184, 185), (496, 509, 314, 303), (171, 71, 182), (178, 177, 188, 189), (175, 174, 185, 186), (510, 484, 336, 325), (172, 171, 182, 183), (179, 178, 189, 190), (176, 175, 186, 187), (173, 172, 183, 184), (512, 485, 137, 126), (177, 176, 187, 188), (184, 183, 194, 195), (492, 499, 353, 347), (188, 187, 198, 199), (185, 184, 195, 196), (504, 483, 192, 181), (182, 71, 193), (189, 188, 199, 200), (186, 185, 196, 197), (490, 491, 204, 203), (183, 182, 193, 194), (190, 189, 200, 201), (187, 186, 197, 198), (197, 196, 208, 209), (488, 489, 59, 48), (194, 193, 205, 206), (201, 200, 212, 213), (198, 197, 209, 210), (195, 194, 206, 207), (495, 496, 303, 292), (199, 198, 210, 211), (196, 195, 207, 208), (486, 487, 281, 270), (193, 71, 205), (200, 199, 211, 212), (208, 207, 218, 219), (493, 494, 159, 148), (205, 71, 216), (212, 211, 222, 223), (209, 208, 219, 220), (499, 500, 26, 353), (206, 205, 216, 217), (213, 212, 223, 224), (210, 209, 220, 221), (207, 206, 217, 218), (501, 502, 226, 215), (211, 210, 221, 222), (221, 220, 231, 232), (218, 217, 228, 229), (505, 506, 104, 93), (222, 221, 232, 233), (219, 218, 229, 230), (497, 498, 82, 70), (216, 71, 227), (223, 222, 233, 234), (220, 219, 230, 231), (507, 508, 248, 237), (217, 216, 227, 228), (224, 223, 234, 235), (231, 230, 241, 242), (511, 512, 126, 115), (228, 227, 238, 239), (235, 234, 245, 246), (232, 231, 242, 243), (229, 228, 239, 240), (135, 146, 225, 236), (233, 232, 243, 244), (230, 229, 240, 241), (503, 504, 181, 170), (227, 71, 238), (234, 233, 244, 245), (244, 243, 254, 255), (241, 240, 251, 252), (509, 510, 325, 314), (238, 71, 249), (245, 244, 255, 256), (242, 241, 252, 253), (301, 312, 58, 69), (239, 238, 249, 250), (246, 245, 256, 257), (243, 242, 253, 254), (240, 239, 250, 251), (13, 24, 346, 352), (254, 253, 264, 265), (251, 250, 261, 262), (224, 235, 136, 147), (255, 254, 265, 266), (252, 251, 262, 263), (190, 201, 169, 180), (249, 71, 260), (256, 255, 266, 267), (253, 252, 263, 264), (68, 80, 291, 302), (250, 249, 260, 261), (257, 256, 267, 268), (267, 266, 277, 278), (264, 263, 274, 275), (24, 35, 335, 346), (261, 260, 271, 272), (268, 267, 278, 279), (265, 264, 275, 276), (262, 261, 272, 273), (168, 179, 191, 202), (266, 265, 276, 277), (263, 262, 273, 274), (290, 301, 69, 81), (260, 71, 271), (277, 276, 287, 288), (274, 273, 284, 285), (179, 190, 180, 191), (271, 71, 282), (278, 277, 288, 289), (275, 274, 285, 286), (323, 334, 36, 47), (272, 271, 282, 283), (279, 278, 289, 290), (276, 275, 286, 287), (273, 272, 283, 284), (201, 213, 158, 169), (290, 289, 300, 301), (287, 286, 297, 298), (284, 283, 294, 295), (46, 57, 313, 324), (288, 287, 298, 299), (285, 284, 295, 296), (334, 345, 25, 36), (282, 71, 293), (289, 288, 299, 300), (286, 285, 296, 297), (213, 224, 147, 158), (283, 282, 293, 294), (293, 71, 304), (300, 299, 310, 311), (297, 296, 307, 308), (80, 91, 280, 291), (294, 293, 304, 305), (301, 300, 311, 312), (298, 297, 308, 309), (295, 294, 305, 306), (257, 268, 103, 114), (299, 298, 309, 310), (296, 295, 306, 307), (351, 13, 352, 14), (124, 135, 236, 247), (310, 309, 320, 321), (307, 306, 317, 318), (57, 68, 302, 313), (304, 71, 315), (311, 310, 321, 322), (308, 307, 318, 319), (246, 257, 114, 125), (305, 304, 315, 316), (312, 311, 322, 323), (309, 308, 319, 320), (306, 305, 316, 317), (316, 315, 326, 327), (323, 322, 333, 334), (320, 319, 330, 331), (317, 316, 327, 328), (268, 279, 92, 103), (321, 320, 331, 332), (318, 317, 328, 329), (235, 246, 125, 136), (315, 71, 326), (322, 321, 332, 333), (319, 318, 329, 330), (113, 124, 247, 258), (91, 102, 269, 280), (326, 71, 337), (333, 332, 343, 344), (330, 329, 340, 341), (345, 351, 14, 25), (327, 326, 337, 338), (334, 333, 344, 345), (331, 330, 341, 342), (328, 327, 338, 339), (102, 113, 258, 269), (332, 331, 342, 343), (329, 328, 339, 340), (339, 338, 0, 1), (312, 323, 47, 58), (343, 342, 3, 350), (340, 339, 1, 349), (157, 168, 202, 214), (337, 71, 348), (344, 343, 350, 4), (341, 340, 349, 2), (279, 290, 81, 92), (338, 337, 348, 0), (345, 344, 4, 351), (342, 341, 2, 3), (380, 381, 413, 412), (366, 367, 399, 398), (359, 360, 392, 391), (355, 356, 388, 387), (370, 371, 403, 402), (374, 375, 407, 406), (369, 370, 402, 401), (15, 354, 386, 385), (381, 382, 414, 413), (379, 380, 412, 411), (375, 376, 408, 407), (364, 365, 397, 396), (378, 379, 411, 410), (384, 15, 385, 416), (368, 369, 401, 400), (373, 374, 406, 405), (354, 355, 387, 386), (383, 384, 416, 415), (362, 363, 395, 394), (358, 359, 391, 390), (377, 378, 410, 409), (356, 357, 389, 388), (382, 383, 415, 414), (371, 372, 404, 403), (367, 368, 400, 399), (363, 364, 396, 395), (357, 358, 390, 389), (361, 362, 394, 393), (372, 373, 405, 404), (365, 366, 398, 397), (360, 361, 393, 392), (376, 377, 409, 408), (400, 401, 433, 432), (413, 414, 446, 445), (386, 387, 419, 418), (399, 400, 432, 431), (412, 413, 445, 444), (385, 386, 418, 417), (398, 399, 431, 430), (411, 412, 444, 443), (397, 398, 430, 429), (410, 411, 443, 442), (396, 397, 429, 428), (409, 410, 442, 441), (395, 396, 428, 427), (408, 409, 441, 440), (394, 395, 427, 426), (407, 408, 440, 439), (393, 394, 426, 425), (406, 407, 439, 438), (392, 393, 425, 424), (405, 406, 438, 437), (391, 392, 424, 423), (404, 405, 437, 436), (390, 391, 423, 422), (403, 404, 436, 435), (416, 385, 417, 448), (389, 390, 422, 421), (402, 403, 435, 434), (415, 416, 448, 447), (388, 389, 421, 420), (401, 402, 434, 433), (414, 415, 447, 446), (387, 388, 420, 419), (429, 430, 462, 461), (442, 443, 475, 474), (428, 429, 461, 460), (441, 442, 474, 473), (427, 428, 460, 459), (440, 441, 473, 472), (426, 427, 459, 458), (439, 440, 472, 471), (425, 426, 458, 457), (438, 439, 471, 470), (424, 425, 457, 456), (437, 438, 470, 469), (423, 424, 456, 455), (436, 437, 469, 468), (422, 423, 455, 454), (435, 436, 468, 467), (448, 417, 449, 480), (421, 422, 454, 453), (434, 435, 467, 466), (447, 448, 480, 479), (420, 421, 453, 452), (433, 434, 466, 465), (446, 447, 479, 478), (419, 420, 452, 451), (432, 433, 465, 464), (445, 446, 478, 477), (418, 419, 451, 450), (431, 432, 464, 463), (444, 445, 477, 476), (417, 418, 450, 449), (430, 431, 463, 462), (443, 444, 476, 475), (58, 47, 510, 509), (214, 202, 504, 503), (269, 258, 512, 511), (136, 125, 508, 507), (313, 302, 498, 497), (291, 280, 506, 505), (158, 147, 502, 501), (14, 352, 500, 499), (236, 225, 494, 493), (103, 92, 487, 486), (81, 69, 496, 495), (335, 324, 489, 488), (180, 169, 491, 490), (202, 191, 483, 504), (25, 14, 499, 492), (258, 247, 485, 512), (47, 36, 484, 510), (69, 58, 509, 496), (225, 214, 503, 494), (125, 114, 482, 508), (280, 269, 511, 506), (147, 136, 507, 502), (92, 81, 495, 487), (302, 291, 505, 498), (169, 158, 501, 491), (324, 313, 497, 489), (36, 25, 492, 484), (247, 236, 493, 485), (114, 103, 486, 482), (352, 346, 481, 500), (191, 180, 490, 483), (346, 335, 488, 481)])
me_sphere.materials.append(None)
me_sphere.use_remesh_preserve_volume = False
me_sphere.use_remesh_preserve_attributes = False
me_sphere.use_mirror_vertex_groups = False
me_sphere.update()

# ---- curves / text
cu_beziercurve_002 = bpy.data.curves.new('BezierCurve.002', 'CURVE')
cu_beziercurve_002.dimensions = '3D'
_sp = cu_beziercurve_002.splines.new('BEZIER'); _sp.bezier_points.add(1)
_sp.bezier_points.foreach_set('co', [-1.0, 0.0, 0.0, 63.12, 1.625e-12, -1.209e-05])
_sp.bezier_points.foreach_set('handle_left', [-1.707, -0.0009794, 0.0, 62.12, 1.625e-12, -1.209e-05])
_sp.bezier_points.foreach_set('handle_right', [-0.5, 0.0006925, 0.0, 64.12, 1.625e-12, -1.209e-05])
for _p, _l, _r in zip(_sp.bezier_points, ['ALIGNED', 'ALIGNED'], ['ALIGNED', 'ALIGNED']): _p.handle_left_type = _l; _p.handle_right_type = _r
_sp.order_u = 0
_sp.order_v = 0
cu_beziercurve_002.use_path = True
cu_beziercurve_002.use_path_clamp = True
cu_beziercurve_002.bevel_resolution = 3
cu_beziercurve_002.bevel_depth = 0.3
cu_beziercurve_002.fill_mode = 'FULL'
cu_filament_curve = bpy.data.curves.new('Filament Curve', 'CURVE')
cu_filament_curve.dimensions = '3D'
_sp = cu_filament_curve.splines.new('BEZIER'); _sp.bezier_points.add(5)
_sp.bezier_points.foreach_set('co', [-0.03199, 0.0, 0.0, 0.5695, -0.008183, -0.004567, 1.337, -0.02278, -0.04849, 1.85, 0.02027, -0.04588, 2.449, -0.02039, 0.03904, 3.254, 0.0, 0.0])
_sp.bezier_points.foreach_set('handle_left', [-0.3158, -0.002996, 0.0, 0.4082, -0.008227, -0.004567, 1.211, -0.02585, -0.04319, 1.817, 0.02028, -0.04588, 2.243, -0.01447, 0.03643, 3.178, 0.0, 0.0])
_sp.bezier_points.foreach_set('handle_right', [0.03897, 0.0007489, 0.0, 0.6501, -0.008161, -0.004567, 1.463, -0.01971, -0.05378, 1.917, 0.02023, -0.04588, 2.654, -0.0263, 0.04164, 3.559, 0.0, 0.0])
for _p, _l, _r in zip(_sp.bezier_points, ['ALIGNED', 'ALIGNED', 'ALIGNED', 'ALIGNED', 'ALIGNED', 'ALIGNED'], ['ALIGNED', 'ALIGNED', 'ALIGNED', 'ALIGNED', 'ALIGNED', 'ALIGNED']): _p.handle_left_type = _l; _p.handle_right_type = _r
_sp.order_u = 0
_sp.order_v = 0
cu_filament_curve.use_path = True
cu_filament_curve.use_path_clamp = True
cu_filament_curve.bevel_resolution = 0
cu_filament_curve.fill_mode = 'HALF'
cu_beziercurve_001 = bpy.data.curves.new('BezierCurve.001', 'CURVE')
cu_beziercurve_001.dimensions = '3D'
_sp = cu_beziercurve_001.splines.new('BEZIER'); _sp.bezier_points.add(7)
_sp.bezier_points.foreach_set('co', [-4.926, -0.07065, -0.01418, -4.441, -0.2168, -0.04179, -3.905, -0.09884, -0.01418, -4.007, 0.2873, 0.2301, -3.74, -0.05653, -0.1603, -2.324, -0.06708, -0.336, -0.7683, 0.0148, -0.4737, 0.8719, -0.05653, -0.7314])
_sp.bezier_points.foreach_set('handle_left', [-5.182, 0.06146, -0.01418, -4.726, -0.1782, -0.04179, -4.256, -0.2396, -0.08292, -3.622, 0.2853, 0.2301, -4.54, -0.05234, -0.1603, -2.701, -0.07697, -0.2999, -0.9373, 0.01477, -0.4498, 0.4545, -0.05653, -0.7314])
_sp.bezier_points.foreach_set('handle_right', [-4.829, -0.1204, -0.01418, -4.334, -0.2313, -0.04179, -3.772, -0.04582, 0.01171, -4.152, 0.2881, 0.2301, -3.665, -0.05692, -0.1603, -1.948, -0.05719, -0.3721, -0.4303, 0.01487, -0.5214, 1.707, -0.05653, -0.7314])
for _p, _l, _r in zip(_sp.bezier_points, ['ALIGNED', 'ALIGNED', 'ALIGNED', 'ALIGNED', 'ALIGNED', 'ALIGNED', 'ALIGNED', 'ALIGNED'], ['ALIGNED', 'ALIGNED', 'ALIGNED', 'ALIGNED', 'ALIGNED', 'ALIGNED', 'ALIGNED', 'ALIGNED']): _p.handle_left_type = _l; _p.handle_right_type = _r
_sp.order_u = 0
_sp.order_v = 0
cu_beziercurve_001.use_path = True
cu_beziercurve_001.use_path_clamp = True
cu_beziercurve_001.bevel_resolution = 1
cu_beziercurve_001.bevel_depth = 0.035
cu_beziercurve_001.fill_mode = 'FULL'
cu_beziercurve = bpy.data.curves.new('BezierCurve', 'CURVE')
cu_beziercurve.dimensions = '3D'
_sp = cu_beziercurve.splines.new('BEZIER'); _sp.bezier_points.add(2)
_sp.bezier_points.foreach_set('co', [-4.061, -0.06425, 1.119, -4.051, -1.293e-07, 0.9624, 0.8035, -8.8e-09, 0.06549])
_sp.bezier_points.foreach_set('handle_left', [-3.866, -0.06527, 1.119, -4.456, 0.00212, 0.9624, 0.3805, -8.8e-09, 0.06549])
_sp.bezier_points.foreach_set('handle_right', [-4.134, -0.06387, 1.119, -3.898, -0.0007987, 0.9624, 1.227, -8.8e-09, 0.06549])
for _p, _l, _r in zip(_sp.bezier_points, ['ALIGNED', 'ALIGNED', 'ALIGNED'], ['ALIGNED', 'ALIGNED', 'ALIGNED']): _p.handle_left_type = _l; _p.handle_right_type = _r
_sp.order_u = 0
_sp.order_v = 0
cu_beziercurve.use_path = True
cu_beziercurve.use_path_clamp = True
cu_beziercurve.bevel_resolution = 2
cu_beziercurve.bevel_depth = 0.04
cu_beziercurve.fill_mode = 'FULL'
arm_armature_002 = bpy.data.armatures.new('Armature.002')  # bones are not reproduced

# ---- objects
ob_armature_001 = bpy.data.objects.new('Armature.001', arm_armature_002)
ob_beziercurve_002 = bpy.data.objects.new('BezierCurve.002', cu_beziercurve_002)
ob_cylinder_001 = bpy.data.objects.new('Cylinder.001', me_cylinder_001)
ob_filament_curve = bpy.data.objects.new('Filament Curve', cu_filament_curve)
ob_circle = bpy.data.objects.new('Circle', me_circle_001)
ob_cube = bpy.data.objects.new('Cube', me_cube_001)
ob_beziercurve_001 = bpy.data.objects.new('BezierCurve.001', cu_beziercurve_001)
ob_beziercurve = bpy.data.objects.new('BezierCurve', cu_beziercurve)
ob_cylinder = bpy.data.objects.new('Cylinder', me_cylinder)
ob_sphere = bpy.data.objects.new('Sphere', me_sphere)

# ---- transforms, parenting, visibility, modifiers, constraints
ob_armature_001.location = (0.0, 0.0, -12.63)
ob_armature_001.lineart.crease_threshold = 0.0
ob_beziercurve_002.parent = ob_armature_001
ob_beziercurve_002.matrix_parent_inverse = Matrix(((1.0, 0.0, 0.0, 0.0), (0.0, 1.0, 0.0, 0.0), (0.0, 0.0, 1.0, 12.63), (0.0, 0.0, 0.0, 1.0)))
ob_beziercurve_002.location = (0.0, 0.0, -12.34)
ob_beziercurve_002.rotation_euler = (-1.344e-07, 1.571, 0.0)
ob_beziercurve_002.lineart.crease_threshold = 0.0
_m = ob_beziercurve_002.modifiers.new('Armature', 'ARMATURE')
_m.object = ob_armature_001
ob_cylinder_001.parent = ob_armature_001
ob_cylinder_001.matrix_parent_inverse = Matrix(((1.0, 0.0, 0.0, 0.0), (0.0, 1.0, 0.0, 0.0), (0.0, 0.0, 1.0, 12.63), (0.0, 0.0, 0.0, 1.0)))
ob_cylinder_001.location = (0.0, 0.0, -6.572)
ob_cylinder_001.scale = (2.748, 2.748, 2.748)
ob_cylinder_001.lineart.crease_threshold = 0.0
_vg = ob_cylinder_001.vertex_groups.new(name='Bone32')
_vg = ob_cylinder_001.vertex_groups.new(name='Bone31')
_vg = ob_cylinder_001.vertex_groups.new(name='Bone30')
_vg = ob_cylinder_001.vertex_groups.new(name='Bone29')
_vg = ob_cylinder_001.vertex_groups.new(name='Bone28')
_vg = ob_cylinder_001.vertex_groups.new(name='Bone27')
_vg = ob_cylinder_001.vertex_groups.new(name='Bone26')
_vg = ob_cylinder_001.vertex_groups.new(name='Bone25')
_vg = ob_cylinder_001.vertex_groups.new(name='Bone24')
_vg = ob_cylinder_001.vertex_groups.new(name='Bone23')
_vg = ob_cylinder_001.vertex_groups.new(name='Bone22')
_vg = ob_cylinder_001.vertex_groups.new(name='Bone21')
_vg = ob_cylinder_001.vertex_groups.new(name='Bone20')
_vg = ob_cylinder_001.vertex_groups.new(name='Bone19')
_vg = ob_cylinder_001.vertex_groups.new(name='Bone18')
_vg = ob_cylinder_001.vertex_groups.new(name='Bone17')
_vg = ob_cylinder_001.vertex_groups.new(name='Bone16')
_vg = ob_cylinder_001.vertex_groups.new(name='Bone15')
_vg = ob_cylinder_001.vertex_groups.new(name='Bone14')
_vg = ob_cylinder_001.vertex_groups.new(name='Bone13')
_vg = ob_cylinder_001.vertex_groups.new(name='Bone12')
_vg = ob_cylinder_001.vertex_groups.new(name='Bone11')
_vg = ob_cylinder_001.vertex_groups.new(name='Bone10')
_vg = ob_cylinder_001.vertex_groups.new(name='Bone9')
_vg = ob_cylinder_001.vertex_groups.new(name='Bone8')
_vg = ob_cylinder_001.vertex_groups.new(name='Bone7')
_vg = ob_cylinder_001.vertex_groups.new(name='Bone6')
_vg = ob_cylinder_001.vertex_groups.new(name='Bone5')
_vg = ob_cylinder_001.vertex_groups.new(name='Bone4')
_vg = ob_cylinder_001.vertex_groups.new(name='Bone3')
_vg = ob_cylinder_001.vertex_groups.new(name='Bone2')
_vg = ob_cylinder_001.vertex_groups.new(name='Bone1')
for _i, _w in zip([0, 1, 2, 3, 4, 5, 6, 7, 8, 9, 10, 11, 12, 13, 14, 15, 16, 17, 18, 19, 20, 21, 22, 23, 24, 25, 26, 27, 28, 29, 30, 31, 32, 33, 34, 35, 36, 37, 38, 39, 40, 41, 42, 43, 44, 45, 46, 47, 48, 49, 50, 51, 52, 53, 54, 55, 56, 57, 58, 59, 60, 61, 62, 63, 64, 65, 66, 67, 68, 69, 70, 71, 72, 73, 74, 75, 76, 77, 78, 79, 80, 81, 82, 83, 84, 85, 86, 87, 88, 89, 90, 91, 92, 93, 94, 95, 96, 97, 98, 99, 100, 101, 102, 103, 104, 105, 106, 107, 108, 109, 110, 111, 112, 113, 114, 115, 116, 117, 118, 119, 120, 121, 122, 123, 124, 125, 126, 127, 128, 129, 130, 131, 132, 133, 134, 135, 136, 137, 138, 139, 140, 141, 142, 143, 144, 145, 146, 147, 148, 149, 150, 151, 152, 153, 154, 155, 156, 157, 158, 159, 160, 161, 162, 163, 164, 165, 166, 167, 168, 169, 170, 171, 172, 173, 174, 175, 176, 177, 178, 179, 180, 181, 182, 183, 184, 185, 186, 187, 188, 189, 190, 191, 192, 193, 194, 195, 196, 197, 198, 199, 200, 201, 202, 203, 204, 205, 206, 207, 208, 209, 210, 211, 212, 213, 214, 215, 216, 217, 218, 219, 220, 221, 222, 223], [1.0, 1.0, 1.0, 1.0, 1.0, 1.0, 1.0, 1.0, 1.0, 1.0, 1.0, 1.0, 1.0, 1.0, 1.0, 1.0, 1.0, 1.0, 1.0, 1.0, 1.0, 1.0, 1.0, 1.0, 1.0, 1.0, 1.0, 1.0, 1.0, 1.0, 1.0, 1.0, 1.0, 1.0, 1.0, 1.0, 1.0, 1.0, 1.0, 1.0, 1.0, 1.0, 1.0, 1.0, 1.0, 1.0, 1.0, 1.0, 1.0, 1.0, 1.0, 1.0, 1.0, 1.0, 1.0, 1.0, 1.0, 1.0, 1.0, 1.0, 1.0, 1.0, 1.0, 1.0, 1.0, 1.0, 1.0, 1.0, 1.0, 1.0, 1.0, 1.0, 1.0, 1.0, 1.0, 1.0, 1.0, 1.0, 1.0, 1.0, 1.0, 1.0, 1.0, 1.0, 1.0, 1.0, 1.0, 1.0, 1.0, 1.0, 1.0, 1.0, 1.0, 1.0, 1.0, 1.0, 1.0, 1.0, 1.0, 1.0, 1.0, 1.0, 1.0, 1.0, 1.0, 1.0, 1.0, 1.0, 1.0, 1.0, 1.0, 1.0, 1.0, 1.0, 1.0, 1.0, 1.0, 1.0, 1.0, 1.0, 1.0, 1.0, 1.0, 1.0, 1.0, 1.0, 1.0, 1.0, 1.0, 1.0, 1.0, 1.0, 1.0, 1.0, 1.0, 1.0, 1.0, 1.0, 1.0, 1.0, 1.0, 1.0, 1.0, 1.0, 1.0, 1.0, 1.0, 1.0, 1.0, 1.0, 1.0, 1.0, 1.0, 1.0, 1.0, 1.0, 1.0, 1.0, 1.0, 1.0, 1.0, 1.0, 1.0, 1.0, 1.0, 1.0, 1.0, 1.0, 1.0, 1.0, 1.0, 1.0, 1.0, 1.0, 1.0, 1.0, 1.0, 1.0, 1.0, 1.0, 1.0, 1.0, 1.0, 1.0, 1.0, 1.0, 1.0, 1.0, 1.0, 1.0, 1.0, 1.0, 1.0, 1.0, 1.0, 1.0, 1.0, 1.0, 1.0, 1.0, 1.0, 1.0, 1.0, 1.0, 1.0, 1.0, 1.0, 1.0, 1.0, 1.0, 1.0, 1.0, 1.0, 1.0, 1.0, 1.0, 1.0, 1.0, 1.0, 1.0, 1.0, 1.0, 1.0, 1.0]): _vg.add([_i], _w, 'REPLACE')
_m = ob_cylinder_001.modifiers.new('Solidify', 'SOLIDIFY')
_m.thickness = 0.05
_m.nonmanifold_thickness_mode = 'FIXED'
_m.nonmanifold_merge_threshold = 0.0003
_m = ob_cylinder_001.modifiers.new('Armature', 'ARMATURE')
_m.object = ob_armature_001
ob_filament_curve.location = (-1.62, 0.04907, 4.269)
ob_filament_curve.lineart.crease_threshold = 0.0
ob_circle.location = (-1.671, 0.04907, 4.305)
ob_circle.rotation_euler = (0.2538, 3.126, 3.145)
ob_circle.scale = (0.02299, 0.02299, 0.02299)
ob_circle.lineart.crease_threshold = 0.0
_m = ob_circle.modifiers.new('Screw', 'SCREW')
_m.iterations = 73
_m.axis = 'X'
_m.screw_offset = 2.0
_m = ob_circle.modifiers.new('Curve', 'CURVE')
_m.object = ob_filament_curve
ob_cube.location = (0.0, 0.0, -3.585)
ob_cube.lineart.crease_threshold = 0.0
_m = ob_cube.modifiers.new('Subsurf', 'SUBSURF')
_m.uv_smooth = 'PRESERVE_CORNERS'
_m.levels = 3
_m.render_levels = 3
_m.show_only_control_edges = False
ob_beziercurve_001.location = (0.6383, 0.0, 2.694)
ob_beziercurve_001.rotation_euler = (-1.344e-07, 1.571, 0.0)
ob_beziercurve_001.scale = (0.3962, 0.3962, 0.3962)
ob_beziercurve_001.lineart.crease_threshold = 0.0
_m = ob_beziercurve_001.modifiers.new('Mirror', 'MIRROR')
_m.mirror_object = ob_cube
ob_beziercurve.location = (0.6383, 0.0, 0.03803)
ob_beziercurve.rotation_euler = (-1.344e-07, 1.571, 0.0)
ob_beziercurve.lineart.crease_threshold = 0.0
_m = ob_beziercurve.modifiers.new('Mirror', 'MIRROR')
_m.mirror_object = ob_cube
ob_cylinder.location = (0.0, 0.0, -6.528)
ob_cylinder.scale = (2.357, 2.357, 2.357)
ob_cylinder.lineart.crease_threshold = 0.0
_m = ob_cylinder.modifiers.new('Subsurf', 'SUBSURF')
_m.uv_smooth = 'PRESERVE_CORNERS'
_m.levels = 3
_m.render_levels = 3
_m.show_only_control_edges = False
_m = ob_cylinder.modifiers.new('Solidify', 'SOLIDIFY')
_m.thickness = 0.05
_m.nonmanifold_thickness_mode = 'FIXED'
_m.nonmanifold_merge_threshold = 0.0003
ob_sphere.location = (0.0, 0.0, 3.763)
ob_sphere.scale = (4.915, 4.915, 4.915)
ob_sphere.lineart.crease_threshold = 0.0
_m = ob_sphere.modifiers.new('Subsurf', 'SUBSURF')
_m.uv_smooth = 'PRESERVE_CORNERS'
_m.quality = 2
_m.levels = 4
_m.show_only_control_edges = False
_m = ob_sphere.modifiers.new('Solidify', 'SOLIDIFY')
_m.nonmanifold_thickness_mode = 'FIXED'
_m.nonmanifold_merge_threshold = 0.0003

# ---- collection membership
col_collection_1.objects.link(ob_armature_001)
col_collection_1.objects.link(ob_beziercurve_002)
col_collection_1.objects.link(ob_cylinder_001)
col_collection_1.objects.link(ob_filament_curve)
col_collection_1.objects.link(ob_circle)
col_collection_1.objects.link(ob_cube)
col_collection_1.objects.link(ob_beziercurve_001)
col_collection_1.objects.link(ob_beziercurve)
col_collection_1.objects.link(ob_cylinder)
col_collection_1.objects.link(ob_sphere)

# ---- scene / render settings (as saved in the file)
scene.frame_start = 1; scene.frame_end = 250; scene.frame_set(1)
scene.render.engine = 'BLENDER_EEVEE_NEXT'
scene.render.resolution_percentage = 50
scene.render.dither_intensity = 0.0
scene.cycles.use_denoising = False
scene.cycles.samples = 128
scene.cycles.sampling_pattern = 'TABULATED_SOBOL'
scene.cycles.use_adaptive_sampling = False
scene.cycles.use_light_tree = False
scene.cycles.blur_glossy = 0.0
scene.cycles.sample_clamp_indirect = 0.0
scene.view_settings.view_transform = 'Standard'
bpy.context.view_layer.update()

# ---- added for rendering (the .blend has no active camera and no usable light): camera, sun
cam_auto = bpy.data.cameras.new('AutoCamera')
cam_auto.lens = 50.0
cam_auto.sensor_width = 36.0
cam_auto.clip_end = 1399.79
ob_auto_camera = bpy.data.objects.new('AutoCamera', cam_auto)
scene.collection.objects.link(ob_auto_camera)
ob_auto_camera.location = (79.7607, -95.7128, 29.9063)
ob_auto_camera.rotation_euler = (1.09748, -7.21219e-08, 0.694738)
scene.camera = ob_auto_camera
light_auto_sun = bpy.data.lights.new('AutoSun', 'SUN')
light_auto_sun.energy = 3.0
light_auto_sun.angle = 0.0523599
ob_auto_sun = bpy.data.objects.new('AutoSun', light_auto_sun)
scene.collection.objects.link(ob_auto_sun)
ob_auto_sun.rotation_euler = (0.872665, 0.174533, 0.523599)
bpy.context.view_layer.update()
